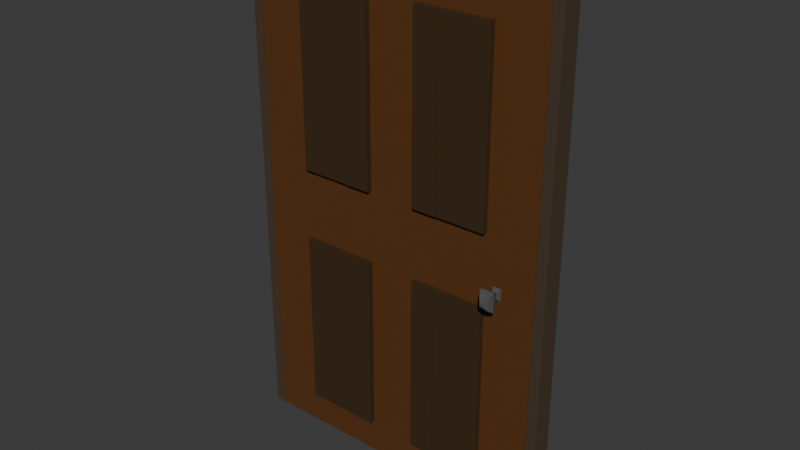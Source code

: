 # Source: SingleDoor.blend  (saved by Blender 4.4.30; exported with 4.5.12 LTS)
import bpy
from mathutils import Matrix  # noqa: F401  (used for matrix-valued properties, if any)

bpy.ops.wm.read_factory_settings(use_empty=True)
scene = bpy.context.scene
scene.name = 'Scene'

# ---- collections
col_singledoor = bpy.data.collections.new('SingleDoor'); scene.collection.children.link(col_singledoor)

# ---- materials (node trees are filled in below, after node groups)
mat_material_001 = bpy.data.materials.new('Material.001')
mat_material_002 = bpy.data.materials.new('Material.002')
mat_material_003 = bpy.data.materials.new('Material.003')
mat_material_004 = bpy.data.materials.new('Material.004')

# ---- material node trees
mat_material_001.use_nodes = True; mat_material_001.node_tree.nodes.clear()
_N = mat_material_001.node_tree.nodes; _L = mat_material_001.node_tree.links
n0 = _N.new('ShaderNodeBsdfPrincipled'); n0.name = 'Principled BSDF'; n0.location = (10, 300)
n0.inputs[0].default_value = (0.1108, 0.04096, 0.009589, 1.0)
n1 = _N.new('ShaderNodeOutputMaterial'); n1.name = 'Material Output'; n1.location = (300, 300)
_L.new(n0.outputs[0], n1.inputs[0])
n1.is_active_output = True
mat_material_002.use_nodes = True; mat_material_002.node_tree.nodes.clear()
_N = mat_material_002.node_tree.nodes; _L = mat_material_002.node_tree.links
n0 = _N.new('ShaderNodeBsdfPrincipled'); n0.name = 'Principled BSDF'; n0.location = (10, 300)
n0.inputs[0].default_value = (0.04938, 0.02796, 0.01107, 1.0)
n1 = _N.new('ShaderNodeOutputMaterial'); n1.name = 'Material Output'; n1.location = (300, 300)
_L.new(n0.outputs[0], n1.inputs[0])
n1.is_active_output = True
mat_material_003.use_nodes = True; mat_material_003.node_tree.nodes.clear()
_N = mat_material_003.node_tree.nodes; _L = mat_material_003.node_tree.links
n0 = _N.new('ShaderNodeBsdfPrincipled'); n0.name = 'Principled BSDF'; n0.location = (10, 300)
n0.inputs[0].default_value = (0.08172, 0.08172, 0.08172, 1.0)
n1 = _N.new('ShaderNodeOutputMaterial'); n1.name = 'Material Output'; n1.location = (300, 300)
_L.new(n0.outputs[0], n1.inputs[0])
n1.is_active_output = True
mat_material_004.use_nodes = True; mat_material_004.node_tree.nodes.clear()
_N = mat_material_004.node_tree.nodes; _L = mat_material_004.node_tree.links
n0 = _N.new('ShaderNodeBsdfPrincipled'); n0.name = 'Principled BSDF'; n0.location = (10, 300)
n0.inputs[0].default_value = (0.07141, 0.04852, 0.0295, 1.0)
n1 = _N.new('ShaderNodeOutputMaterial'); n1.name = 'Material Output'; n1.location = (300, 300)
_L.new(n0.outputs[0], n1.inputs[0])
n1.is_active_output = True

# ---- world
world_world = bpy.data.worlds.new('World'); scene.world = world_world
world_world.use_nodes = True; world_world.node_tree.nodes.clear()
_N = world_world.node_tree.nodes; _L = world_world.node_tree.links
n0 = _N.new('ShaderNodeOutputWorld'); n0.name = 'World Output'; n0.location = (300, 300)
n1 = _N.new('ShaderNodeBackground'); n1.name = 'Background'; n1.location = (10, 300)
n1.inputs[0].default_value = (0.05088, 0.05088, 0.05088, 1.0)
_L.new(n1.outputs[0], n0.inputs[0])
n0.is_active_output = True
world_world.color = (0.05088, 0.05088, 0.05088)
world_world.sun_shadow_jitter_overblur = 0.0

# ---- meshes
me_cube_001 = bpy.data.meshes.new('Cube.001')
me_cube_001.from_pydata([(-1.0, -1.0, -1.0), (-1.0, -1.0, 1.0), (-1.0, 1.0, -1.0), (-1.0, 1.0, 1.0), (1.0, -1.0, -1.0), (1.0, -1.0, 1.0), (1.0, 1.0, -1.0), (1.0, 1.0, 1.0), (0.8387, 1.0, -1.0), (0.672, 1.0, -1.0), (0.5054, 1.0, -1.0), (0.3387, 1.0, -1.0), (0.172, 1.0, -1.0), (0.005376, 1.0, -1.0), (-0.1613, 1.0, -1.0), (-0.328, 1.0, -1.0), (-0.4946, 1.0, -1.0), (-0.6613, 1.0, -1.0), (-0.828, 1.0, -1.0), (-0.828, 1.0, 1.0), (-0.6613, 1.0, 1.0), (-0.4946, 1.0, 1.0), (-0.328, 1.0, 1.0), (-0.1613, 1.0, 1.0), (0.005376, 1.0, 1.0), (0.172, 1.0, 1.0), (0.3387, 1.0, 1.0), (0.5054, 1.0, 1.0), (0.672, 1.0, 1.0), (0.8387, 1.0, 1.0), (-0.828, -1.0, -1.0), (-0.6613, -1.0, -1.0), (-0.4946, -1.0, -1.0), (-0.328, -1.0, -1.0), (-0.1613, -1.0, -1.0), (0.005376, -1.0, -1.0), (0.172, -1.0, -1.0), (0.3387, -1.0, -1.0), (0.5054, -1.0, -1.0), (0.672, -1.0, -1.0), (0.8387, -1.0, -1.0), (0.8387, -1.0, 1.0), (0.672, -1.0, 1.0), (0.5054, -1.0, 1.0), (0.3387, -1.0, 1.0), (0.172, -1.0, 1.0), (0.005376, -1.0, 1.0), (-0.1613, -1.0, 1.0), (-0.328, -1.0, 1.0), (-0.4946, -1.0, 1.0), (-0.6613, -1.0, 1.0), (-0.828, -1.0, 1.0), (-1.0, -1.0, -0.8605), (-1.0, -1.0, -0.7176), (-1.0, -1.0, -0.5748), (-1.0, -1.0, -0.4319), (-1.0, -1.0, -0.289), (-1.0, -1.0, -0.1462), (-1.0, -1.0, -0.003322), (-1.0, -1.0, 0.1395), (-1.0, -1.0, 0.2824), (-1.0, -1.0, 0.4252), (-1.0, -1.0, 0.5681), (-1.0, -1.0, 0.711), (-1.0, -1.0, 0.8538), (-1.0, 1.0, 0.8538), (-1.0, 1.0, 0.711), (-1.0, 1.0, 0.5681), (-1.0, 1.0, 0.4252), (-1.0, 1.0, 0.2824), (-1.0, 1.0, 0.1395), (-1.0, 1.0, -0.003322), (-1.0, 1.0, -0.1462), (-1.0, 1.0, -0.289), (-1.0, 1.0, -0.4319), (-1.0, 1.0, -0.5748), (-1.0, 1.0, -0.7176), (-1.0, 1.0, -0.8605), (1.0, 1.0, 0.8538), (1.0, 1.0, 0.711), (1.0, 1.0, 0.5681), (1.0, 1.0, 0.4252), (1.0, 1.0, 0.2824), (1.0, 1.0, 0.1395), (1.0, 1.0, -0.003322), (1.0, 1.0, -0.1462), (1.0, 1.0, -0.289), (1.0, 1.0, -0.4319), (1.0, 1.0, -0.5748), (1.0, 1.0, -0.7176), (1.0, 1.0, -0.8605), (1.0, -1.0, 0.8538), (1.0, -1.0, 0.711), (1.0, -1.0, 0.5681), (1.0, -1.0, 0.4252), (1.0, -1.0, 0.2824), (1.0, -1.0, 0.1395), (1.0, -1.0, -0.003322), (1.0, -1.0, -0.1462), (1.0, -1.0, -0.289), (1.0, -1.0, -0.4319), (1.0, -1.0, -0.5748), (1.0, -1.0, -0.7176), (1.0, -1.0, -0.8605), (0.8387, -1.0, 0.8538), (0.8387, -1.0, 0.711), (0.8387, -1.0, 0.5681), (0.8387, -1.0, 0.4252), (0.8387, -1.0, 0.2824), (0.8387, -1.0, 0.1395), (0.8387, -1.0, -0.003322), (0.8387, -1.0, -0.1462), (0.8387, -1.0, -0.289), (0.8387, -1.0, -0.4319), (0.8387, -1.0, -0.5748), (0.8387, -1.0, -0.7176), (0.8387, -1.0, -0.8605), (0.672, -1.0, 0.8538), (0.672, -1.0, 0.711), (0.672, -1.0, 0.5681), (0.672, -1.0, 0.4252), (0.672, -1.0, 0.2824), (0.672, -1.0, 0.1395), (0.672, -1.0, -0.003322), (0.672, -1.0, -0.1462), (0.672, -1.0, -0.289), (0.672, -1.0, -0.4319), (0.672, -1.0, -0.5748), (0.672, -1.0, -0.7176), (0.672, -1.0, -0.8605), (0.5054, -1.0, 0.8538), (0.7832, 1.0, -0.4319), (0.7276, 1.0, -0.4319), (0.7832, 1.0, -0.5748), (0.7276, 1.0, -0.5748), (0.5054, -1.0, 0.1395), (0.5054, -1.0, -0.003322), (0.5054, -1.0, -0.1462), (0.7832, 1.0, -0.7176), (0.7276, 1.0, -0.7176), (0.7832, 1.0, -0.8605), (0.7276, 1.0, -0.8605), (0.5054, -1.0, -0.8605), (0.3387, -1.0, 0.8538), (0.3387, -1.0, 0.711), (0.3387, -1.0, 0.5681), (0.3387, -1.0, 0.4252), (0.3387, -1.0, 0.2824), (0.3387, -1.0, 0.1395), (0.3387, -1.0, -0.003322), (0.3387, -1.0, -0.1462), (0.3387, -1.0, -0.289), (0.3387, -1.0, -0.4319), (0.3387, -1.0, -0.5748), (0.3387, -1.0, -0.7176), (0.3387, -1.0, -0.8605), (0.172, -1.0, 0.8538), (0.172, -1.0, 0.711), (0.172, -1.0, 0.5681), (0.172, -1.0, 0.4252), (0.172, -1.0, 0.2824), (0.172, -1.0, 0.1395), (0.172, -1.0, -0.003322), (0.172, -1.0, -0.1462), (0.172, -1.0, -0.289), (0.172, -1.0, -0.4319), (0.172, -1.0, -0.5748), (0.172, -1.0, -0.7176), (0.172, -1.0, -0.8605), (0.005376, -1.0, 0.8538), (0.005376, -1.0, 0.711), (0.005376, -1.0, 0.5681), (0.005376, -1.0, 0.4252), (0.005376, -1.0, 0.2824), (0.005376, -1.0, 0.1395), (0.005376, -1.0, -0.003322), (0.005376, -1.0, -0.1462), (0.005376, -1.0, -0.289), (0.005376, -1.0, -0.4319), (0.005376, -1.0, -0.5748), (0.005376, -1.0, -0.7176), (0.005376, -1.0, -0.8605), (-0.1613, -1.0, 0.8538), (-0.1613, -1.0, 0.711), (-0.1613, -1.0, 0.5681), (-0.1613, -1.0, 0.4252), (-0.1613, -1.0, 0.2824), (-0.1613, -1.0, 0.1395), (-0.1613, -1.0, -0.003322), (-0.1613, -1.0, -0.1462), (-0.1613, -1.0, -0.289), (-0.1613, -1.0, -0.4319), (-0.1613, -1.0, -0.5748), (-0.1613, -1.0, -0.7176), (-0.1613, -1.0, -0.8605), (-0.328, -1.0, 0.8538), (-0.328, -1.0, 0.711), (-0.328, -1.0, 0.5681), (-0.328, -1.0, 0.4252), (-0.328, -1.0, 0.2824), (-0.328, -1.0, 0.1395), (-0.328, -1.0, -0.003322), (-0.328, -1.0, -0.1462), (-0.328, -1.0, -0.289), (-0.328, -1.0, -0.4319), (-0.328, -1.0, -0.5748), (-0.328, -1.0, -0.7176), (-0.328, -1.0, -0.8605), (-0.4946, -1.0, 0.8538), (0.7276, -1.0, 1.0), (0.7832, -1.0, 1.0), (0.7832, -1.0, -1.0), (0.7276, -1.0, -1.0), (-0.4946, -1.0, 0.1395), (-0.4946, -1.0, -0.003322), (-0.4946, -1.0, -0.1462), (0.7832, 1.0, 1.0), (0.7276, 1.0, 1.0), (0.7276, 1.0, -1.0), (0.7832, 1.0, -1.0), (-0.4946, -1.0, -0.8605), (-0.6613, -1.0, 0.8538), (-0.6613, -1.0, 0.711), (-0.6613, -1.0, 0.5681), (-0.6613, -1.0, 0.4252), (-0.6613, -1.0, 0.2824), (-0.6613, -1.0, 0.1395), (-0.6613, -1.0, -0.003322), (-0.6613, -1.0, -0.1462), (-0.6613, -1.0, -0.289), (-0.6613, -1.0, -0.4319), (-0.6613, -1.0, -0.5748), (-0.6613, -1.0, -0.7176), (-0.6613, -1.0, -0.8605), (-0.828, -1.0, 0.8538), (-0.828, -1.0, 0.711), (-0.828, -1.0, 0.5681), (-0.828, -1.0, 0.4252), (-0.828, -1.0, 0.2824), (-0.828, -1.0, 0.1395), (-0.828, -1.0, -0.003322), (-0.828, -1.0, -0.1462), (-0.828, -1.0, -0.289), (-0.828, -1.0, -0.4319), (-0.828, -1.0, -0.5748), (-0.828, -1.0, -0.7176), (-0.828, -1.0, -0.8605), (-0.828, 1.0, 0.8538), (-0.828, 1.0, 0.711), (-0.828, 1.0, 0.5681), (-0.828, 1.0, 0.4252), (-0.828, 1.0, 0.2824), (-0.828, 1.0, 0.1395), (-0.828, 1.0, -0.003322), (-0.828, 1.0, -0.1462), (-0.828, 1.0, -0.289), (-0.828, 1.0, -0.4319), (-0.828, 1.0, -0.5748), (-0.828, 1.0, -0.7176), (-0.828, 1.0, -0.8605), (-0.6613, 1.0, 0.8538), (-0.6613, 1.0, 0.711), (-0.6613, 1.0, 0.5681), (-0.6613, 1.0, 0.4252), (-0.6613, 1.0, 0.2824), (-0.6613, 1.0, 0.1395), (-0.6613, 1.0, -0.003322), (-0.6613, 1.0, -0.1462), (-0.6613, 1.0, -0.289), (-0.6613, 1.0, -0.4319), (-0.6613, 1.0, -0.5748), (-0.6613, 1.0, -0.7176), (-0.6613, 1.0, -0.8605), (-0.4946, 1.0, 0.8538), (0.7679, -1.457, -0.08548), (0.7899, -1.914, -0.1043), (0.7998, -2.37, -0.1128), (0.7878, -2.827, -0.1026), (-0.4946, 1.0, 0.1395), (-0.4946, 1.0, -0.003322), (-0.4946, 1.0, -0.1462), (0.7229, -2.827, -0.1026), (0.711, -2.37, -0.1128), (0.7209, -1.914, -0.1043), (0.7429, -1.457, -0.08548), (-0.4946, 1.0, -0.8605), (-0.328, 1.0, 0.8538), (-0.328, 1.0, 0.711), (-0.328, 1.0, 0.5681), (-0.328, 1.0, 0.4252), (-0.328, 1.0, 0.2824), (-0.328, 1.0, 0.1395), (-0.328, 1.0, -0.003322), (-0.328, 1.0, -0.1462), (-0.328, 1.0, -0.289), (-0.328, 1.0, -0.4319), (-0.328, 1.0, -0.5748), (-0.328, 1.0, -0.7176), (-0.328, 1.0, -0.8605), (-0.1613, 1.0, 0.8538), (-0.1613, 1.0, 0.711), (-0.1613, 1.0, 0.5681), (-0.1613, 1.0, 0.4252), (-0.1613, 1.0, 0.2824), (-0.1613, 1.0, 0.1395), (-0.1613, 1.0, -0.003322), (-0.1613, 1.0, -0.1462), (-0.1613, 1.0, -0.289), (-0.1613, 1.0, -0.4319), (-0.1613, 1.0, -0.5748), (-0.1613, 1.0, -0.7176), (-0.1613, 1.0, -0.8605), (0.005376, 1.0, 0.8538), (0.005376, 1.0, 0.711), (0.005376, 1.0, 0.5681), (0.005376, 1.0, 0.4252), (0.005376, 1.0, 0.2824), (0.005376, 1.0, 0.1395), (0.005376, 1.0, -0.003322), (0.005376, 1.0, -0.1462), (0.005376, 1.0, -0.289), (0.005376, 1.0, -0.4319), (0.005376, 1.0, -0.5748), (0.005376, 1.0, -0.7176), (0.005376, 1.0, -0.8605), (0.172, 1.0, 0.8538), (0.172, 1.0, 0.711), (0.172, 1.0, 0.5681), (0.172, 1.0, 0.4252), (0.172, 1.0, 0.2824), (0.172, 1.0, 0.1395), (0.172, 1.0, -0.003322), (0.172, 1.0, -0.1462), (0.172, 1.0, -0.289), (0.172, 1.0, -0.4319), (0.172, 1.0, -0.5748), (0.172, 1.0, -0.7176), (0.172, 1.0, -0.8605), (0.3387, 1.0, 0.8538), (0.7679, -1.457, -0.06402), (0.7899, -1.914, -0.04519), (0.7998, -2.37, -0.03669), (0.7878, -2.827, -0.04695), (0.3387, 1.0, 0.1395), (0.3387, 1.0, -0.003322), (0.3387, 1.0, -0.1462), (0.7229, -2.827, -0.04695), (0.711, -2.37, -0.03669), (0.7209, -1.914, -0.04519), (0.7429, -1.457, -0.06402), (0.3387, 1.0, -0.8605), (0.5054, 1.0, 0.8538), (0.5054, 1.0, 0.711), (0.5054, 1.0, 0.5681), (0.5054, 1.0, 0.4252), (0.5054, 1.0, 0.2824), (0.5054, 1.0, 0.1395), (0.5054, 1.0, -0.003322), (0.5054, 1.0, -0.1462), (0.5054, 1.0, -0.289), (0.5054, 1.0, -0.4319), (0.5054, 1.0, -0.5748), (0.5054, 1.0, -0.7176), (0.5054, 1.0, -0.8605), (0.672, 1.0, 0.8538), (0.672, 1.0, 0.711), (0.672, 1.0, 0.5681), (0.672, 1.0, 0.4252), (0.672, 1.0, 0.2824), (0.672, 1.0, 0.1395), (0.672, 1.0, -0.003322), (0.672, 1.0, -0.1462), (0.672, 1.0, -0.289), (0.672, 1.0, -0.4319), (0.672, 1.0, -0.5748), (0.672, 1.0, -0.7176), (0.672, 1.0, -0.8605), (0.8387, 1.0, 0.8538), (0.8387, 1.0, 0.711), (0.8387, 1.0, 0.5681), (0.8387, 1.0, 0.4252), (0.8387, 1.0, 0.2824), (0.8387, 1.0, 0.1395), (0.8387, 1.0, -0.003322), (0.8387, 1.0, -0.1462), (0.8387, 1.0, -0.289), (0.8387, 1.0, -0.4319), (0.8387, 1.0, -0.5748), (0.8387, 1.0, -0.7176), (0.8387, 1.0, -0.8605), (0.672, -1.49, 0.8538), (0.672, -1.49, 0.711), (0.672, -1.49, 0.5681), (0.672, -1.49, 0.4252), (0.672, -1.49, 0.2824), (0.672, -1.49, 0.1395), (0.672, -1.49, -0.1462), (0.672, -1.49, -0.289), (0.672, -1.49, -0.4319), (0.672, -1.49, -0.5748), (0.672, -1.49, -0.7176), (0.672, -1.49, -0.8605), (0.5054, -1.49, 0.8538), (0.5054, -1.49, 0.711), (0.5054, -1.49, 0.5681), (0.5054, -1.49, 0.4252), (0.5054, -1.49, 0.2824), (0.5054, -1.49, 0.1395), (0.5054, -1.49, -0.1462), (0.5054, -1.49, -0.289), (0.5054, -1.49, -0.4319), (0.5054, -1.49, -0.5748), (0.5054, -1.49, -0.7176), (0.5054, -1.49, -0.8605), (0.3387, -1.49, 0.8538), (0.3387, -1.49, 0.711), (0.3387, -1.49, 0.5681), (0.3387, -1.49, 0.4252), (0.3387, -1.49, 0.2824), (0.3387, -1.49, 0.1395), (0.3387, -1.49, -0.1462), (0.3387, -1.49, -0.289), (0.3387, -1.49, -0.4319), (0.3387, -1.49, -0.5748), (0.3387, -1.49, -0.7176), (0.3387, -1.49, -0.8605), (-0.328, -1.49, 0.8538), (-0.328, -1.49, 0.711), (-0.328, -1.49, 0.5681), (-0.328, -1.49, 0.4252), (-0.328, -1.49, 0.2824), (-0.328, -1.49, 0.1395), (-0.328, -1.49, -0.1462), (-0.328, -1.49, -0.289), (-0.328, -1.49, -0.4319), (-0.328, -1.49, -0.5748), (-0.328, -1.49, -0.7176), (-0.328, -1.49, -0.8605), (-0.4946, -1.49, 0.8538), (-0.4946, -1.49, 0.711), (-0.4946, -1.49, 0.5681), (-0.4946, -1.49, 0.4252), (-0.4946, -1.49, 0.2824), (-0.4946, -1.49, 0.1395), (-0.4946, -1.49, -0.1462), (-0.4946, -1.49, -0.289), (-0.4946, -1.49, -0.4319), (-0.4946, -1.49, -0.5748), (-0.4946, -1.49, -0.7176), (-0.4946, -1.49, -0.8605), (-0.6613, -1.49, 0.8538), (-0.6613, -1.49, 0.711), (-0.6613, -1.49, 0.5681), (-0.6613, -1.49, 0.4252), (-0.6613, -1.49, 0.2824), (-0.6613, -1.49, 0.1395), (-0.6613, -1.49, -0.1462), (-0.6613, -1.49, -0.289), (-0.6613, -1.49, -0.4319), (-0.6613, -1.49, -0.5748), (-0.6613, -1.49, -0.7176), (-0.6613, -1.49, -0.8605), (0.7276, 1.0, -0.289), (0.7832, 1.0, -0.289), (0.7276, 1.0, -0.1462), (0.7832, 1.0, -0.1462), (0.7276, 1.0, -0.003322), (0.7832, 1.0, -0.003322), (0.7276, 1.0, 0.1395), (0.7832, 1.0, 0.1395), (0.7276, 1.0, 0.2824), (0.7832, 1.0, 0.2824), (0.7276, 1.0, 0.4252), (0.7832, 1.0, 0.4252), (0.7276, 1.0, 0.5681), (0.7832, 1.0, 0.5681), (0.7276, 1.0, 0.711), (0.7832, 1.0, 0.711), (0.7276, 1.0, 0.8538), (0.7832, 1.0, 0.8538), (0.7832, -1.0, -0.8605), (0.7276, -1.0, -0.8605), (0.7832, -1.0, -0.7176), (0.7276, -1.0, -0.7176), (0.7832, -1.0, -0.5748), (0.7276, -1.0, -0.5748), (0.7832, -1.0, -0.4319), (0.7276, -1.0, -0.4319), (0.7832, -1.0, -0.289), (0.7276, -1.0, -0.289), (0.7832, -1.0, -0.1462), (0.7276, -1.0, -0.1462), (0.7832, -1.0, -0.003322), (0.7276, -1.0, -0.003322), (0.7832, -1.0, 0.1395), (0.7276, -1.0, 0.1395), (0.7832, -1.0, 0.2824), (0.7276, -1.0, 0.2824), (0.7832, -1.0, 0.4252), (0.7276, -1.0, 0.4252), (0.7832, -1.0, 0.5681), (0.7276, -1.0, 0.5681), (0.7832, -1.0, 0.711), (0.7276, -1.0, 0.711), (0.7832, -1.0, 0.8538), (0.7276, -1.0, 0.8538), (-1.0, -1.0, -0.09856), (-1.0, -1.0, -0.05094), (-1.0, 1.0, -0.05094), (-1.0, 1.0, -0.09856), (1.0, 1.0, -0.05094), (1.0, 1.0, -0.09856), (1.0, -1.0, -0.05094), (1.0, -1.0, -0.09856), (0.8387, -1.0, -0.05094), (0.8387, -1.0, -0.09856), (0.672, -1.0, -0.05094), (0.672, -1.0, -0.09856), (0.5054, -1.0, -0.05094), (0.5054, -1.0, -0.09856), (0.3387, -1.0, -0.05094), (0.3387, -1.0, -0.09856), (0.172, -1.0, -0.05094), (0.172, -1.0, -0.09856), (0.005376, -1.0, -0.05094), (0.005376, -1.0, -0.09856), (-0.1613, -1.0, -0.05094), (-0.1613, -1.0, -0.09856), (-0.328, -1.0, -0.05094), (-0.328, -1.0, -0.09856), (-0.4946, -1.0, -0.05094), (-0.4946, -1.0, -0.09856), (-0.6613, -1.0, -0.05094), (-0.6613, -1.0, -0.09856), (-0.828, -1.0, -0.05094), (-0.828, -1.0, -0.09856), (-0.828, 1.0, -0.05094), (-0.828, 1.0, -0.09856), (-0.6613, 1.0, -0.05094), (-0.6613, 1.0, -0.09856), (-0.4946, 1.0, -0.05094), (-0.4946, 1.0, -0.09856), (-0.328, 1.0, -0.05094), (-0.328, 1.0, -0.09856), (-0.1613, 1.0, -0.05094), (-0.1613, 1.0, -0.09856), (0.005376, 1.0, -0.05094), (0.005376, 1.0, -0.09856), (0.172, 1.0, -0.05094), (0.172, 1.0, -0.09856), (0.3387, 1.0, -0.05094), (0.3387, 1.0, -0.09856), (0.5054, 1.0, -0.05094), (0.5054, 1.0, -0.09856), (0.672, 1.0, -0.05094), (0.672, 1.0, -0.09856), (0.8387, 1.0, -0.05094), (0.8387, 1.0, -0.09856), (0.7832, -1.0, -0.05094), (0.7832, -1.0, -0.09856), (0.7276, -1.0, -0.05094), (0.7276, -1.0, -0.09856), (0.7276, 1.0, -0.05094), (0.7276, 1.0, -0.09856), (0.7832, 1.0, -0.05094), (0.7832, 1.0, -0.09856), (0.7631, -3.284, -0.0681), (0.7631, -3.284, -0.0814), (0.7476, -3.284, -0.0681), (0.7476, -3.284, -0.0814), (0.7488, 3.323, -0.06915), (0.7488, 3.323, -0.08035), (0.7619, 3.323, -0.06915), (0.7619, 3.323, -0.08035), (-0.6613, 1.612, 0.8538), (-0.6613, 1.612, 0.711), (-0.6613, 1.612, 0.5681), (-0.6613, 1.612, 0.4252), (-0.6613, 1.612, 0.2824), (-0.6613, 1.612, 0.1395), (-0.6613, 1.612, -0.1462), (-0.6613, 1.612, -0.289), (-0.6613, 1.612, -0.4319), (-0.6613, 1.612, -0.5748), (-0.6613, 1.612, -0.7176), (-0.6613, 1.612, -0.8605), (-0.4946, 1.612, 0.8538), (-0.4946, 1.612, 0.711), (-0.4946, 1.612, 0.5681), (-0.4946, 1.612, 0.4252), (-0.4946, 1.612, 0.2824), (-0.4946, 1.612, 0.1395), (-0.4946, 1.612, -0.1462), (-0.4946, 1.612, -0.289), (-0.4946, 1.612, -0.4319), (-0.4946, 1.612, -0.5748), (-0.4946, 1.612, -0.7176), (-0.4946, 1.612, -0.8605), (-0.328, 1.612, 0.8538), (-0.328, 1.612, 0.711), (-0.328, 1.612, 0.5681), (-0.328, 1.612, 0.4252), (-0.328, 1.612, 0.2824), (-0.328, 1.612, 0.1395), (-0.328, 1.612, -0.1462), (-0.328, 1.612, -0.289), (-0.328, 1.612, -0.4319), (-0.328, 1.612, -0.5748), (-0.328, 1.612, -0.7176), (-0.328, 1.612, -0.8605), (0.172, 1.612, 0.8538), (0.172, 1.612, 0.711), (0.172, 1.612, 0.5681), (0.172, 1.612, 0.4252), (0.172, 1.612, 0.2824), (0.172, 1.612, 0.1395), (0.172, 1.612, -0.1462), (0.172, 1.612, -0.289), (0.172, 1.612, -0.4319), (0.172, 1.612, -0.5748), (0.172, 1.612, -0.7176), (0.172, 1.612, -0.8605), (0.3387, 1.612, 0.8538), (0.3387, 1.612, 0.711), (0.3387, 1.612, 0.5681), (0.3387, 1.612, 0.4252), (0.3387, 1.612, 0.2824), (0.3387, 1.612, 0.1395), (0.3387, 1.612, -0.1462), (0.3387, 1.612, -0.289), (0.3387, 1.612, -0.4319), (0.3387, 1.612, -0.5748), (0.3387, 1.612, -0.7176), (0.3387, 1.612, -0.8605), (0.5054, 1.612, 0.8538), (0.5054, 1.612, 0.711), (0.5054, 1.612, 0.5681), (0.5054, 1.612, 0.4252), (0.5054, 1.612, 0.2824), (0.5054, 1.612, 0.1395), (0.5054, 1.612, -0.1462), (0.5054, 1.612, -0.289), (0.5054, 1.612, -0.4319), (0.5054, 1.612, -0.5748), (0.5054, 1.612, -0.7176), (0.5054, 1.612, -0.8605), (0.7415, 1.465, -0.08664), (0.7207, 1.929, -0.1044), (0.7129, 2.4, -0.1111), (0.7199, 2.852, -0.1051), (0.7908, 2.852, -0.1051), (0.7978, 2.4, -0.1111), (0.79, 1.929, -0.1044), (0.7692, 1.465, -0.08664), (0.7692, 1.465, -0.06286), (0.79, 1.929, -0.04507), (0.7978, 2.4, -0.03838), (0.7908, 2.852, -0.04438), (0.7199, 2.852, -0.04438), (0.7129, 2.4, -0.03838), (0.7207, 1.929, -0.04507), (0.7415, 1.465, -0.06286), (0.3387, -1.544, 0.8538), (0.3387, -1.544, 0.711), (0.3387, -1.544, 0.5681), (0.3387, -1.544, 0.4252), (0.3387, -1.544, 0.2824), (0.3387, -1.544, 0.1395), (0.3387, -1.544, -0.1462), (0.3387, -1.544, -0.289), (0.3387, -1.544, -0.4319), (0.3387, -1.544, -0.5748), (0.3387, -1.544, -0.7176), (0.3387, -1.544, -0.8605), (0.172, -1.544, 0.8538), (0.172, -1.544, 0.711), (0.172, -1.544, 0.5681), (0.172, -1.544, 0.4252), (0.172, -1.544, 0.2824), (0.172, -1.544, 0.1395), (0.172, -1.544, -0.1462), (0.172, -1.544, -0.289), (0.172, -1.544, -0.4319), (0.172, -1.544, -0.5748), (0.172, -1.544, -0.7176), (0.172, -1.544, -0.8605), (-0.1613, -1.544, 0.8538), (-0.1613, -1.544, 0.711), (-0.1613, -1.544, 0.5681), (-0.1613, -1.544, 0.4252), (-0.1613, -1.544, 0.2824), (-0.1613, -1.544, 0.1395), (-0.1613, -1.544, -0.1462), (-0.1613, -1.544, -0.289), (-0.1613, -1.544, -0.4319), (-0.1613, -1.544, -0.5748), (-0.1613, -1.544, -0.7176), (-0.1613, -1.544, -0.8605), (-0.328, -1.544, 0.8538), (-0.328, -1.544, 0.711), (-0.328, -1.544, 0.5681), (-0.328, -1.544, 0.4252), (-0.328, -1.544, 0.2824), (-0.328, -1.544, 0.1395), (-0.328, -1.544, -0.1462), (-0.328, -1.544, -0.289), (-0.328, -1.544, -0.4319), (-0.328, -1.544, -0.5748), (-0.328, -1.544, -0.7176), (-0.328, -1.544, -0.8605), (-0.328, 1.476, 0.8538), (-0.328, 1.476, 0.711), (-0.328, 1.476, 0.5681), (-0.328, 1.476, 0.4252), (-0.328, 1.476, 0.2824), (-0.328, 1.476, 0.1395), (-0.328, 1.476, -0.1462), (-0.328, 1.476, -0.289), (-0.328, 1.476, -0.4319), (-0.328, 1.476, -0.5748), (-0.328, 1.476, -0.7176), (-0.328, 1.476, -0.8605), (-0.1613, 1.476, 0.8538), (-0.1613, 1.476, 0.711), (-0.1613, 1.476, 0.5681), (-0.1613, 1.476, 0.4252), (-0.1613, 1.476, 0.2824), (-0.1613, 1.476, 0.1395), (-0.1613, 1.476, -0.1462), (-0.1613, 1.476, -0.289), (-0.1613, 1.476, -0.4319), (-0.1613, 1.476, -0.5748), (-0.1613, 1.476, -0.7176), (-0.1613, 1.476, -0.8605), (0.5054, 1.476, 0.8538), (0.5054, 1.476, 0.711), (0.5054, 1.476, 0.5681), (0.5054, 1.476, 0.4252), (0.5054, 1.476, 0.2824), (0.5054, 1.476, 0.1395), (0.5054, 1.476, -0.1462), (0.5054, 1.476, -0.289), (0.5054, 1.476, -0.4319), (0.5054, 1.476, -0.5748), (0.5054, 1.476, -0.7176), (0.5054, 1.476, -0.8605), (0.672, 1.476, 0.8538), (0.672, 1.476, 0.711), (0.672, 1.476, 0.5681), (0.672, 1.476, 0.4252), (0.672, 1.476, 0.2824), (0.672, 1.476, 0.1395), (0.672, 1.476, -0.1462), (0.672, 1.476, -0.289), (0.672, 1.476, -0.4319), (0.672, 1.476, -0.5748), (0.672, 1.476, -0.7176), (0.672, 1.476, -0.8605)], [], [(64, 1, 3, 65), (377, 29, 7, 78), (78, 7, 5, 91), (234, 51, 1, 64), (8, 6, 4, 40), (19, 3, 1, 51), (7, 29, 41, 5), (217, 28, 42, 209), (28, 27, 43, 42), (27, 26, 44, 43), (26, 25, 45, 44), (25, 24, 46, 45), (24, 23, 47, 46), (23, 22, 48, 47), (22, 21, 49, 48), (21, 20, 50, 49), (20, 19, 51, 50), (2, 18, 30, 0), (18, 17, 31, 30), (17, 16, 32, 31), (16, 15, 33, 32), (15, 14, 34, 33), (14, 13, 35, 34), (13, 12, 36, 35), (12, 11, 37, 36), (11, 10, 38, 37), (10, 9, 39, 38), (219, 8, 40, 211), (91, 5, 41, 104), (505, 209, 42, 117), (117, 42, 43, 130), (130, 43, 44, 143), (143, 44, 45, 156), (156, 45, 46, 169), (169, 46, 47, 182), (182, 47, 48, 195), (195, 48, 49, 208), (208, 49, 50, 221), (221, 50, 51, 234), (65, 3, 19, 247), (247, 19, 20, 260), (260, 20, 21, 273), (273, 21, 22, 286), (286, 22, 23, 299), (299, 23, 24, 312), (312, 24, 25, 325), (325, 25, 26, 338), (338, 26, 27, 351), (351, 27, 28, 364), (479, 216, 29, 377), (219, 140, 389, 8), (140, 138, 388, 389), (138, 133, 387, 388), (133, 131, 386, 387), (131, 463, 385, 386), (463, 465, 384, 385), (564, 467, 383, 556), (467, 469, 382, 383), (469, 471, 381, 382), (471, 473, 380, 381), (473, 475, 379, 380), (475, 477, 378, 379), (477, 479, 377, 378), (10, 363, 376, 9), (351, 364, 746, 734), (294, 293, 716, 717), (361, 360, 742, 743), (311, 298, 721, 733), (306, 307, 729, 728), (552, 357, 370, 554), (357, 356, 369, 370), (373, 374, 755, 754), (360, 359, 741, 742), (372, 373, 754, 753), (286, 299, 722, 710), (359, 358, 740, 741), (11, 350, 363, 10), (297, 298, 609, 608), (298, 285, 597, 609), (271, 270, 583, 584), (338, 351, 634, 622), (296, 297, 608, 607), (550, 344, 357, 552), (344, 343, 356, 357), (260, 273, 586, 574), (270, 269, 582, 583), (295, 296, 607, 606), (269, 268, 581, 582), (294, 295, 606, 605), (12, 337, 350, 11), (268, 267, 580, 581), (293, 294, 605, 604), (356, 343, 627, 639), (278, 265, 579, 591), (265, 264, 578, 579), (548, 331, 344, 550), (331, 330, 343, 344), (290, 291, 603, 602), (264, 263, 577, 578), (289, 290, 602, 601), (345, 358, 640, 628), (267, 280, 592, 580), (13, 324, 337, 12), (324, 323, 336, 337), (323, 322, 335, 336), (322, 321, 334, 335), (321, 320, 333, 334), (320, 319, 332, 333), (546, 318, 331, 548), (318, 317, 330, 331), (317, 316, 329, 330), (316, 315, 328, 329), (315, 314, 327, 328), (314, 313, 326, 327), (313, 312, 325, 326), (14, 311, 324, 13), (311, 310, 323, 324), (310, 309, 322, 323), (309, 308, 321, 322), (308, 307, 320, 321), (307, 306, 319, 320), (544, 305, 318, 546), (305, 304, 317, 318), (304, 303, 316, 317), (303, 302, 315, 316), (302, 301, 314, 315), (301, 300, 313, 314), (300, 299, 312, 313), (15, 298, 311, 14), (371, 372, 753, 752), (291, 290, 714, 715), (303, 304, 727, 726), (290, 289, 713, 714), (302, 303, 726, 725), (542, 292, 305, 544), (292, 291, 304, 305), (369, 356, 739, 751), (289, 288, 712, 713), (356, 355, 738, 739), (301, 302, 725, 724), (368, 369, 751, 750), (16, 285, 298, 15), (263, 262, 576, 577), (288, 289, 601, 600), (262, 261, 575, 576), (287, 288, 600, 599), (261, 260, 574, 575), (540, 279, 292, 542), (279, 278, 291, 292), (286, 287, 599, 598), (363, 350, 633, 645), (337, 336, 620, 621), (362, 363, 645, 644), (285, 272, 585, 597), (17, 272, 285, 16), (325, 338, 622, 610), (336, 335, 619, 620), (361, 362, 644, 643), (273, 286, 598, 586), (335, 334, 618, 619), (538, 266, 279, 540), (266, 265, 278, 279), (360, 361, 643, 642), (334, 333, 617, 618), (359, 360, 642, 641), (333, 332, 616, 617), (358, 359, 641, 640), (18, 259, 272, 17), (259, 258, 271, 272), (258, 257, 270, 271), (257, 256, 269, 270), (256, 255, 268, 269), (255, 254, 267, 268), (536, 253, 266, 538), (253, 252, 265, 266), (252, 251, 264, 265), (251, 250, 263, 264), (250, 249, 262, 263), (249, 248, 261, 262), (248, 247, 260, 261), (2, 77, 259, 18), (77, 76, 258, 259), (76, 75, 257, 258), (75, 74, 256, 257), (74, 73, 255, 256), (73, 72, 254, 255), (508, 71, 253, 536), (71, 70, 252, 253), (70, 69, 251, 252), (69, 68, 250, 251), (68, 67, 249, 250), (67, 66, 248, 249), (66, 65, 247, 248), (31, 233, 246, 30), (233, 232, 245, 246), (232, 231, 244, 245), (231, 230, 243, 244), (230, 229, 242, 243), (229, 228, 241, 242), (532, 227, 240, 534), (227, 226, 239, 240), (226, 225, 238, 239), (225, 224, 237, 238), (224, 223, 236, 237), (223, 222, 235, 236), (222, 221, 234, 235), (32, 220, 233, 31), (202, 215, 444, 432), (197, 196, 427, 428), (222, 223, 452, 451), (118, 117, 390, 391), (124, 137, 408, 396), (530, 214, 227, 532), (214, 213, 226, 227), (143, 144, 415, 414), (196, 195, 426, 427), (221, 222, 451, 450), (220, 207, 437, 449), (142, 129, 401, 413), (33, 207, 220, 32), (208, 221, 450, 438), (130, 143, 414, 402), (226, 213, 443, 455), (148, 135, 407, 419), (215, 228, 456, 444), (528, 201, 214, 530), (201, 200, 213, 214), (137, 150, 420, 408), (129, 128, 400, 401), (154, 155, 425, 424), (207, 206, 436, 437), (232, 233, 461, 460), (34, 194, 207, 33), (199, 200, 703, 702), (146, 145, 664, 665), (186, 185, 689, 690), (158, 159, 677, 676), (198, 199, 702, 701), (526, 188, 201, 528), (188, 187, 200, 201), (145, 144, 663, 664), (185, 184, 688, 689), (157, 158, 676, 675), (197, 198, 701, 700), (144, 143, 662, 663), (35, 181, 194, 34), (181, 180, 193, 194), (180, 179, 192, 193), (179, 178, 191, 192), (178, 177, 190, 191), (177, 176, 189, 190), (524, 175, 188, 526), (175, 174, 187, 188), (174, 173, 186, 187), (173, 172, 185, 186), (172, 171, 184, 185), (171, 170, 183, 184), (170, 169, 182, 183), (36, 168, 181, 35), (168, 167, 180, 181), (167, 166, 179, 180), (166, 165, 178, 179), (165, 164, 177, 178), (164, 163, 176, 177), (522, 162, 175, 524), (162, 161, 174, 175), (161, 160, 173, 174), (160, 159, 172, 173), (159, 158, 171, 172), (158, 157, 170, 171), (157, 156, 169, 170), (37, 155, 168, 36), (184, 183, 687, 688), (156, 157, 675, 674), (196, 197, 700, 699), (207, 194, 697, 709), (183, 182, 686, 687), (520, 149, 162, 522), (149, 148, 161, 162), (195, 196, 699, 698), (168, 155, 673, 685), (182, 195, 698, 686), (155, 154, 672, 673), (167, 168, 685, 684), (38, 142, 155, 37), (128, 127, 399, 400), (153, 154, 424, 423), (206, 205, 435, 436), (231, 232, 460, 459), (127, 126, 398, 399), (518, 136, 149, 520), (136, 135, 148, 149), (233, 220, 449, 461), (152, 153, 423, 422), (205, 204, 434, 435), (155, 142, 413, 425), (230, 231, 459, 458), (39, 129, 142, 38), (126, 125, 397, 398), (151, 152, 422, 421), (195, 208, 438, 426), (204, 203, 433, 434), (229, 230, 458, 457), (516, 123, 136, 518), (123, 122, 135, 136), (125, 124, 396, 397), (117, 130, 402, 390), (150, 151, 421, 420), (203, 202, 432, 433), (228, 229, 457, 456), (212, 481, 129, 39), (481, 483, 128, 129), (483, 485, 127, 128), (485, 487, 126, 127), (487, 489, 125, 126), (489, 491, 124, 125), (560, 493, 123, 516), (493, 495, 122, 123), (495, 497, 121, 122), (497, 499, 120, 121), (499, 501, 119, 120), (501, 503, 118, 119), (503, 505, 117, 118), (4, 103, 116, 40), (103, 102, 115, 116), (102, 101, 114, 115), (101, 100, 113, 114), (100, 99, 112, 113), (99, 98, 111, 112), (512, 97, 110, 514), (97, 96, 109, 110), (96, 95, 108, 109), (95, 94, 107, 108), (94, 93, 106, 107), (93, 92, 105, 106), (92, 91, 104, 105), (30, 246, 52, 0), (246, 245, 53, 52), (245, 244, 54, 53), (244, 243, 55, 54), (243, 242, 56, 55), (242, 241, 57, 56), (534, 240, 58, 507), (240, 239, 59, 58), (239, 238, 60, 59), (238, 237, 61, 60), (237, 236, 62, 61), (236, 235, 63, 62), (235, 234, 64, 63), (6, 90, 103, 4), (90, 89, 102, 103), (89, 88, 101, 102), (88, 87, 100, 101), (87, 86, 99, 100), (86, 85, 98, 99), (510, 84, 97, 512), (84, 83, 96, 97), (83, 82, 95, 96), (82, 81, 94, 95), (81, 80, 93, 94), (80, 79, 92, 93), (79, 78, 91, 92), (8, 389, 90, 6), (389, 388, 89, 90), (388, 387, 88, 89), (387, 386, 87, 88), (386, 385, 86, 87), (385, 384, 85, 86), (556, 383, 84, 510), (383, 382, 83, 84), (382, 381, 82, 83), (381, 380, 81, 82), (380, 379, 80, 81), (379, 378, 79, 80), (378, 377, 78, 79), (0, 52, 77, 2), (52, 53, 76, 77), (53, 54, 75, 76), (54, 55, 74, 75), (55, 56, 73, 74), (56, 57, 72, 73), (507, 58, 71, 508), (58, 59, 70, 71), (59, 60, 69, 70), (60, 61, 68, 69), (61, 62, 67, 68), (62, 63, 66, 67), (63, 64, 65, 66), (449, 448, 460, 461), (448, 447, 459, 460), (447, 446, 458, 459), (446, 445, 457, 458), (445, 444, 456, 457), (443, 442, 454, 455), (442, 441, 453, 454), (441, 440, 452, 453), (440, 439, 451, 452), (439, 438, 450, 451), (437, 436, 448, 449), (436, 435, 447, 448), (435, 434, 446, 447), (434, 433, 445, 446), (433, 432, 444, 445), (431, 430, 442, 443), (430, 429, 441, 442), (429, 428, 440, 441), (428, 427, 439, 440), (427, 426, 438, 439), (413, 412, 424, 425), (412, 411, 423, 424), (411, 410, 422, 423), (410, 409, 421, 422), (409, 408, 420, 421), (407, 406, 418, 419), (406, 405, 417, 418), (405, 404, 416, 417), (404, 403, 415, 416), (403, 402, 414, 415), (401, 400, 412, 413), (400, 399, 411, 412), (399, 398, 410, 411), (398, 397, 409, 410), (397, 396, 408, 409), (395, 394, 406, 407), (394, 393, 405, 406), (393, 392, 404, 405), (392, 391, 403, 404), (391, 390, 402, 403), (144, 145, 416, 415), (119, 118, 391, 392), (223, 224, 453, 452), (198, 197, 428, 429), (145, 146, 417, 416), (135, 122, 395, 407), (120, 119, 392, 393), (224, 225, 454, 453), (199, 198, 429, 430), (213, 200, 431, 443), (146, 147, 418, 417), (121, 120, 393, 394), (225, 226, 455, 454), (200, 199, 430, 431), (147, 148, 419, 418), (122, 121, 394, 395), (105, 104, 504, 502), (502, 504, 505, 503), (106, 105, 502, 500), (500, 502, 503, 501), (107, 106, 500, 498), (498, 500, 501, 499), (108, 107, 498, 496), (496, 498, 499, 497), (109, 108, 496, 494), (494, 496, 497, 495), (110, 109, 494, 492), (492, 494, 495, 493), (514, 110, 492, 558), (558, 492, 493, 560), (112, 111, 490, 488), (488, 490, 491, 489), (113, 112, 488, 486), (486, 488, 489, 487), (114, 113, 486, 484), (484, 486, 487, 485), (115, 114, 484, 482), (482, 484, 485, 483), (116, 115, 482, 480), (480, 482, 483, 481), (40, 116, 480, 211), (211, 480, 481, 212), (365, 364, 478, 476), (476, 478, 479, 477), (366, 365, 476, 474), (474, 476, 477, 475), (367, 366, 474, 472), (472, 474, 475, 473), (368, 367, 472, 470), (470, 472, 473, 471), (369, 368, 470, 468), (468, 470, 471, 469), (370, 369, 468, 466), (466, 468, 469, 467), (554, 370, 466, 562), (562, 466, 467, 564), (372, 371, 464, 462), (462, 464, 465, 463), (373, 372, 462, 132), (132, 462, 463, 131), (374, 373, 132, 134), (134, 132, 131, 133), (375, 374, 134, 139), (139, 134, 133, 138), (376, 375, 139, 141), (141, 139, 138, 140), (9, 376, 141, 218), (218, 141, 140, 219), (364, 28, 217, 478), (478, 217, 216, 479), (104, 41, 210, 504), (504, 210, 209, 505), (9, 218, 212, 39), (218, 219, 211, 212), (29, 216, 210, 41), (216, 217, 209, 210), (464, 563, 565, 465), (650, 649, 571, 573), (371, 555, 563, 464), (555, 554, 562, 563), (490, 559, 561, 491), (342, 346, 568, 566), (111, 515, 559, 490), (515, 514, 558, 559), (57, 506, 509, 72), (506, 507, 508, 509), (384, 557, 511, 85), (557, 556, 510, 511), (85, 511, 513, 98), (511, 510, 512, 513), (241, 535, 506, 57), (535, 534, 507, 506), (98, 513, 515, 111), (513, 512, 514, 515), (491, 561, 517, 124), (561, 560, 516, 517), (124, 517, 519, 137), (517, 516, 518, 519), (137, 519, 521, 150), (519, 518, 520, 521), (150, 521, 523, 163), (521, 520, 522, 523), (163, 523, 525, 176), (523, 522, 524, 525), (176, 525, 527, 189), (525, 524, 526, 527), (189, 527, 529, 202), (527, 526, 528, 529), (202, 529, 531, 215), (529, 528, 530, 531), (215, 531, 533, 228), (531, 530, 532, 533), (228, 533, 535, 241), (533, 532, 534, 535), (72, 509, 537, 254), (509, 508, 536, 537), (254, 537, 539, 267), (537, 536, 538, 539), (267, 539, 541, 280), (539, 538, 540, 541), (280, 541, 543, 293), (541, 540, 542, 543), (293, 543, 545, 306), (543, 542, 544, 545), (306, 545, 547, 319), (545, 544, 546, 547), (319, 547, 549, 332), (547, 546, 548, 549), (332, 549, 551, 345), (549, 548, 550, 551), (345, 551, 553, 358), (551, 550, 552, 553), (358, 553, 555, 371), (553, 552, 554, 555), (465, 565, 557, 384), (565, 564, 556, 557), (567, 566, 568, 569), (346, 281, 569, 568), (277, 342, 566, 567), (281, 277, 567, 569), (571, 570, 572, 573), (658, 657, 572, 570), (657, 650, 573, 572), (649, 658, 570, 571), (633, 632, 644, 645), (632, 631, 643, 644), (631, 630, 642, 643), (630, 629, 641, 642), (629, 628, 640, 641), (627, 626, 638, 639), (626, 625, 637, 638), (625, 624, 636, 637), (624, 623, 635, 636), (623, 622, 634, 635), (621, 620, 632, 633), (620, 619, 631, 632), (619, 618, 630, 631), (618, 617, 629, 630), (617, 616, 628, 629), (615, 614, 626, 627), (614, 613, 625, 626), (613, 612, 624, 625), (612, 611, 623, 624), (611, 610, 622, 623), (597, 596, 608, 609), (596, 595, 607, 608), (595, 594, 606, 607), (594, 593, 605, 606), (593, 592, 604, 605), (591, 590, 602, 603), (590, 589, 601, 602), (589, 588, 600, 601), (588, 587, 599, 600), (587, 586, 598, 599), (585, 584, 596, 597), (584, 583, 595, 596), (583, 582, 594, 595), (582, 581, 593, 594), (581, 580, 592, 593), (579, 578, 590, 591), (578, 577, 589, 590), (577, 576, 588, 589), (576, 575, 587, 588), (575, 574, 586, 587), (350, 337, 621, 633), (272, 271, 584, 585), (351, 352, 635, 634), (326, 325, 610, 611), (352, 353, 636, 635), (327, 326, 611, 612), (353, 354, 637, 636), (328, 327, 612, 613), (354, 355, 638, 637), (280, 293, 604, 592), (329, 328, 613, 614), (332, 345, 628, 616), (355, 356, 639, 638), (330, 329, 614, 615), (291, 278, 591, 603), (343, 330, 615, 627), (561, 559, 274, 284), (284, 274, 275, 283), (283, 275, 276, 282), (282, 276, 277, 281), (559, 558, 339, 274), (274, 339, 340, 275), (275, 340, 341, 276), (276, 341, 342, 277), (560, 561, 284, 349), (349, 284, 283, 348), (348, 283, 282, 347), (347, 282, 281, 346), (558, 560, 349, 339), (339, 349, 348, 340), (340, 348, 347, 341), (341, 347, 346, 342), (563, 562, 661, 646), (646, 661, 660, 647), (647, 660, 659, 648), (648, 659, 658, 649), (564, 565, 653, 654), (654, 653, 652, 655), (655, 652, 651, 656), (656, 651, 650, 657), (562, 564, 654, 661), (661, 654, 655, 660), (660, 655, 656, 659), (659, 656, 657, 658), (565, 563, 646, 653), (653, 646, 647, 652), (652, 647, 648, 651), (651, 648, 649, 650), (697, 696, 708, 709), (696, 695, 707, 708), (695, 694, 706, 707), (694, 693, 705, 706), (693, 692, 704, 705), (691, 690, 702, 703), (690, 689, 701, 702), (689, 688, 700, 701), (688, 687, 699, 700), (687, 686, 698, 699), (673, 672, 684, 685), (672, 671, 683, 684), (671, 670, 682, 683), (670, 669, 681, 682), (669, 668, 680, 681), (667, 666, 678, 679), (666, 665, 677, 678), (665, 664, 676, 677), (664, 663, 675, 676), (663, 662, 674, 675), (159, 160, 678, 677), (187, 186, 690, 691), (150, 163, 680, 668), (147, 146, 665, 666), (160, 161, 679, 678), (148, 147, 666, 667), (189, 202, 704, 692), (161, 148, 667, 679), (202, 203, 705, 704), (190, 189, 692, 693), (200, 187, 691, 703), (203, 204, 706, 705), (163, 164, 681, 680), (191, 190, 693, 694), (151, 150, 668, 669), (204, 205, 707, 706), (164, 165, 682, 681), (192, 191, 694, 695), (152, 151, 669, 670), (205, 206, 708, 707), (165, 166, 683, 682), (193, 192, 695, 696), (153, 152, 670, 671), (206, 207, 709, 708), (166, 167, 684, 683), (194, 193, 696, 697), (143, 156, 674, 662), (154, 153, 671, 672), (745, 744, 756, 757), (744, 743, 755, 756), (743, 742, 754, 755), (742, 741, 753, 754), (741, 740, 752, 753), (739, 738, 750, 751), (738, 737, 749, 750), (737, 736, 748, 749), (736, 735, 747, 748), (735, 734, 746, 747), (721, 720, 732, 733), (720, 719, 731, 732), (719, 718, 730, 731), (718, 717, 729, 730), (717, 716, 728, 729), (715, 714, 726, 727), (714, 713, 725, 726), (713, 712, 724, 725), (712, 711, 723, 724), (711, 710, 722, 723), (374, 375, 756, 755), (307, 308, 730, 729), (362, 361, 743, 744), (295, 294, 717, 718), (375, 376, 757, 756), (308, 309, 731, 730), (376, 363, 745, 757), (363, 362, 744, 745), (296, 295, 718, 719), (309, 310, 732, 731), (297, 296, 719, 720), (310, 311, 733, 732), (364, 365, 747, 746), (298, 297, 720, 721), (352, 351, 734, 735), (293, 306, 728, 716), (365, 366, 748, 747), (353, 352, 735, 736), (366, 367, 749, 748), (299, 300, 723, 722), (354, 353, 736, 737), (287, 286, 710, 711), (304, 291, 715, 727), (358, 371, 752, 740), (367, 368, 750, 749), (300, 301, 724, 723), (355, 354, 737, 738), (288, 287, 711, 712)])
me_cube_001.polygons.foreach_set('material_index', [0, 0, 0, 0, 0, 0, 0, 0, 0, 0, 0, 0, 0, 0, 0, 0, 0, 0, 0, 0, 0, 0, 0, 0, 0, 0, 0, 0, 0, 0, 0, 0, 0, 0, 0, 0, 0, 0, 0, 0, 0, 0, 0, 0, 0, 0, 0, 0, 0, 0, 0, 0, 0, 0, 0, 0, 0, 0, 0, 0, 0, 0, 0, 0, 1, 1, 1, 1, 1, 0, 0, 1, 1, 1, 1, 1, 0, 1, 1, 1, 1, 1, 0, 0, 1, 1, 1, 1, 1, 0, 1, 1, 1, 1, 1, 0, 0, 1, 1, 1, 1, 1, 0, 0, 0, 0, 0, 0, 0, 0, 0, 0, 0, 0, 0, 0, 0, 0, 0, 0, 0, 0, 0, 0, 0, 0, 0, 0, 0, 1, 1, 1, 1, 1, 0, 0, 1, 1, 1, 1, 1, 0, 1, 1, 1, 1, 1, 0, 0, 1, 1, 1, 1, 1, 0, 1, 1, 1, 1, 1, 0, 0, 1, 1, 1, 1, 1, 0, 0, 0, 0, 0, 0, 0, 0, 0, 0, 0, 0, 0, 0, 0, 0, 0, 0, 0, 0, 0, 0, 0, 0, 0, 0, 0, 0, 0, 0, 0, 0, 0, 0, 0, 0, 0, 0, 0, 0, 1, 1, 1, 1, 1, 0, 0, 1, 1, 1, 1, 1, 0, 1, 1, 1, 1, 1, 0, 0, 1, 1, 1, 1, 1, 0, 1, 1, 1, 1, 1, 0, 0, 1, 1, 1, 1, 1, 0, 0, 0, 0, 0, 0, 0, 0, 0, 0, 0, 0, 0, 0, 0, 0, 0, 0, 0, 0, 0, 0, 0, 0, 0, 0, 0, 1, 1, 1, 1, 1, 0, 0, 1, 1, 1, 1, 1, 0, 1, 1, 1, 1, 1, 0, 0, 1, 1, 1, 1, 1, 0, 1, 1, 1, 1, 1, 0, 0, 1, 1, 1, 1, 1, 0, 0, 0, 0, 0, 0, 0, 0, 0, 0, 0, 0, 0, 0, 0, 0, 0, 0, 0, 0, 0, 0, 0, 0, 0, 0, 0, 0, 0, 0, 0, 0, 0, 0, 0, 0, 0, 0, 0, 0, 0, 0, 0, 0, 0, 0, 0, 0, 0, 0, 0, 0, 0, 0, 0, 0, 0, 0, 0, 0, 0, 0, 0, 0, 0, 0, 0, 0, 0, 0, 0, 0, 0, 0, 0, 0, 0, 0, 1, 1, 1, 1, 1, 1, 1, 1, 1, 1, 1, 1, 1, 1, 1, 1, 1, 1, 1, 1, 1, 1, 1, 1, 1, 1, 1, 1, 1, 1, 1, 1, 1, 1, 1, 1, 1, 1, 1, 1, 1, 1, 1, 1, 1, 1, 1, 1, 1, 1, 1, 1, 1, 1, 1, 1, 0, 0, 0, 0, 0, 0, 0, 0, 0, 0, 0, 0, 0, 0, 0, 0, 0, 0, 0, 0, 0, 0, 0, 0, 0, 0, 0, 0, 0, 0, 0, 0, 0, 0, 0, 0, 0, 0, 0, 0, 0, 0, 0, 0, 0, 0, 0, 0, 0, 0, 0, 0, 0, 0, 0, 0, 0, 0, 0, 0, 0, 2, 0, 0, 0, 2, 0, 0, 0, 0, 0, 0, 0, 0, 0, 0, 0, 0, 0, 0, 0, 0, 0, 0, 0, 0, 0, 0, 0, 0, 0, 0, 0, 0, 0, 0, 0, 0, 0, 0, 0, 0, 0, 0, 0, 0, 0, 0, 0, 0, 0, 0, 0, 0, 0, 0, 0, 0, 0, 0, 2, 2, 2, 2, 2, 2, 2, 2, 1, 1, 1, 1, 1, 1, 1, 1, 1, 1, 1, 1, 1, 1, 1, 1, 1, 1, 1, 1, 1, 1, 1, 1, 1, 1, 1, 1, 1, 1, 1, 1, 1, 1, 1, 1, 1, 1, 1, 1, 1, 1, 1, 1, 1, 1, 1, 1, 1, 1, 1, 1, 1, 1, 1, 1, 2, 2, 2, 2, 2, 2, 2, 2, 2, 2, 2, 2, 2, 2, 2, 2, 2, 2, 2, 2, 2, 2, 2, 2, 2, 2, 2, 2, 2, 2, 2, 2, 1, 1, 1, 1, 1, 1, 1, 1, 1, 1, 1, 1, 1, 1, 1, 1, 1, 1, 1, 1, 1, 1, 1, 1, 1, 1, 1, 1, 1, 1, 1, 1, 1, 1, 1, 1, 1, 1, 1, 1, 1, 1, 1, 1, 1, 1, 1, 1, 1, 1, 1, 1, 1, 1, 1, 1, 1, 1, 1, 1, 1, 1, 1, 1, 1, 1, 1, 1, 1, 1, 1, 1, 1, 1, 1, 1, 1, 1, 1, 1, 1, 1, 1, 1, 1, 1, 1, 1, 1, 1, 1, 1, 1, 1, 1, 1])
_uv = me_cube_001.uv_layers.new(name='UVMap')
_uv.uv.foreach_set('vector', [0.6067, 0.0, 0.625, 0.0, 0.625, 0.25, 0.6067, 0.25, 0.6067, 0.4798, 0.625, 0.4798, 0.625, 0.5, 0.6067, 0.5, 0.6067, 0.5, 0.625, 0.5, 0.625, 0.75, 0.6067, 0.75, 0.6067, 0.9785, 0.625, 0.9785, 0.625, 1.0, 0.6067, 1.0, 0.3548, 0.5, 0.375, 0.5, 0.375, 0.75, 0.3548, 0.75, 0.8535, 0.5, 0.875, 0.5, 0.875, 0.75, 0.8535, 0.75, 0.625, 0.5, 0.6452, 0.5, 0.6452, 0.75, 0.625, 0.75, 0.6591, 0.5, 0.666, 0.5, 0.666, 0.75, 0.6591, 0.75, 0.666, 0.5, 0.6868, 0.5, 0.6868, 0.75, 0.666, 0.75, 0.6868, 0.5, 0.7077, 0.5, 0.7077, 0.75, 0.6868, 0.75, 0.7077, 0.5, 0.7285, 0.5, 0.7285, 0.75, 0.7077, 0.75, 0.7285, 0.5, 0.7493, 0.5, 0.7493, 0.75, 0.7285, 0.75, 0.7493, 0.5, 0.7702, 0.5, 0.7702, 0.75, 0.7493, 0.75, 0.7702, 0.5, 0.791, 0.5, 0.791, 0.75, 0.7702, 0.75, 0.791, 0.5, 0.8118, 0.5, 0.8118, 0.75, 0.791, 0.75, 0.8118, 0.5, 0.8327, 0.5, 0.8327, 0.75, 0.8118, 0.75, 0.8327, 0.5, 0.8535, 0.5, 0.8535, 0.75, 0.8327, 0.75, 0.125, 0.5, 0.1465, 0.5, 0.1465, 0.75, 0.125, 0.75, 0.1465, 0.5, 0.1673, 0.5, 0.1673, 0.75, 0.1465, 0.75, 0.1673, 0.5, 0.1882, 0.5, 0.1882, 0.75, 0.1673, 0.75, 0.1882, 0.5, 0.209, 0.5, 0.209, 0.75, 0.1882, 0.75, 0.209, 0.5, 0.2298, 0.5, 0.2298, 0.75, 0.209, 0.75, 0.2298, 0.5, 0.2507, 0.5, 0.2507, 0.75, 0.2298, 0.75, 0.2507, 0.5, 0.2715, 0.5, 0.2715, 0.75, 0.2507, 0.75, 0.2715, 0.5, 0.2923, 0.5, 0.2923, 0.75, 0.2715, 0.75, 0.2923, 0.5, 0.3132, 0.5, 0.3132, 0.75, 0.2923, 0.75, 0.3132, 0.5, 0.334, 0.5, 0.334, 0.75, 0.3132, 0.75, 0.3479, 0.5, 0.3548, 0.5, 0.3548, 0.75, 0.3479, 0.75, 0.6067, 0.75, 0.625, 0.75, 0.625, 0.7702, 0.6067, 0.7702, 0.6067, 0.7841, 0.625, 0.7841, 0.625, 0.791, 0.6067, 0.791, 0.6067, 0.791, 0.625, 0.791, 0.625, 0.8118, 0.6067, 0.8118, 0.6067, 0.8118, 0.625, 0.8118, 0.625, 0.8327, 0.6067, 0.8327, 0.6067, 0.8327, 0.625, 0.8327, 0.625, 0.8535, 0.6067, 0.8535, 0.6067, 0.8535, 0.625, 0.8535, 0.625, 0.8743, 0.6067, 0.8743, 0.6067, 0.8743, 0.625, 0.8743, 0.625, 0.8952, 0.6067, 0.8952, 0.6067, 0.8952, 0.625, 0.8952, 0.625, 0.916, 0.6067, 0.916, 0.6067, 0.916, 0.625, 0.916, 0.625, 0.9368, 0.6067, 0.9368, 0.6067, 0.9368, 0.625, 0.9368, 0.625, 0.9577, 0.6067, 0.9577, 0.6067, 0.9577, 0.625, 0.9577, 0.625, 0.9785, 0.6067, 0.9785, 0.6067, 0.25, 0.625, 0.25, 0.625, 0.2715, 0.6067, 0.2715, 0.6067, 0.2715, 0.625, 0.2715, 0.625, 0.2923, 0.6067, 0.2923, 0.6067, 0.2923, 0.625, 0.2923, 0.625, 0.3132, 0.6067, 0.3132, 0.6067, 0.3132, 0.625, 0.3132, 0.625, 0.334, 0.6067, 0.334, 0.6067, 0.334, 0.625, 0.334, 0.625, 0.3548, 0.6067, 0.3548, 0.6067, 0.3548, 0.625, 0.3548, 0.625, 0.3757, 0.6067, 0.3757, 0.6067, 0.3757, 0.625, 0.3757, 0.625, 0.3965, 0.6067, 0.3965, 0.6067, 0.3965, 0.625, 0.3965, 0.625, 0.4173, 0.6067, 0.4173, 0.6067, 0.4173, 0.625, 0.4173, 0.625, 0.4382, 0.6067, 0.4382, 0.6067, 0.4382, 0.625, 0.4382, 0.625, 0.459, 0.6067, 0.459, 0.6067, 0.4729, 0.625, 0.4729, 0.625, 0.4798, 0.6067, 0.4798, 0.375, 0.4729, 0.3924, 0.4729, 0.3924, 0.4798, 0.375, 0.4798, 0.3924, 0.4729, 0.4103, 0.4729, 0.4103, 0.4798, 0.3924, 0.4798, 0.4103, 0.4729, 0.4282, 0.4729, 0.4282, 0.4798, 0.4103, 0.4798, 0.4282, 0.4729, 0.446, 0.4729, 0.446, 0.4798, 0.4282, 0.4798, 0.446, 0.4729, 0.4639, 0.4729, 0.4639, 0.4798, 0.446, 0.4798, 0.4639, 0.4729, 0.4817, 0.4729, 0.4817, 0.4798, 0.4639, 0.4798, 0.4936, 0.4729, 0.4996, 0.4729, 0.4996, 0.4798, 0.4936, 0.4798, 0.4996, 0.4729, 0.5174, 0.4729, 0.5174, 0.4798, 0.4996, 0.4798, 0.5174, 0.4729, 0.5353, 0.4729, 0.5353, 0.4798, 0.5174, 0.4798, 0.5353, 0.4729, 0.5532, 0.4729, 0.5532, 0.4798, 0.5353, 0.4798, 0.5532, 0.4729, 0.571, 0.4729, 0.571, 0.4798, 0.5532, 0.4798, 0.571, 0.4729, 0.5889, 0.4729, 0.5889, 0.4798, 0.571, 0.4798, 0.5889, 0.4729, 0.6067, 0.4729, 0.6067, 0.4798, 0.5889, 0.4798, 0.375, 0.4382, 0.3924, 0.4382, 0.3924, 0.459, 0.375, 0.459, 0.6067, 0.4382, 0.6067, 0.459, 0.6067, 0.459, 0.6067, 0.4382, 0.4639, 0.334, 0.4817, 0.334, 0.4817, 0.334, 0.4639, 0.334, 0.4282, 0.4382, 0.446, 0.4382, 0.446, 0.4382, 0.4282, 0.4382, 0.3924, 0.3548, 0.3924, 0.334, 0.3924, 0.334, 0.3924, 0.3548, 0.4817, 0.3548, 0.4639, 0.3548, 0.4639, 0.3548, 0.4817, 0.3548, 0.4936, 0.4382, 0.4996, 0.4382, 0.4996, 0.459, 0.4936, 0.459, 0.4996, 0.4382, 0.5174, 0.4382, 0.5174, 0.459, 0.4996, 0.459, 0.446, 0.459, 0.4282, 0.459, 0.4282, 0.459, 0.446, 0.459, 0.446, 0.4382, 0.4639, 0.4382, 0.4639, 0.4382, 0.446, 0.4382, 0.4639, 0.459, 0.446, 0.459, 0.446, 0.459, 0.4639, 0.459, 0.6067, 0.334, 0.6067, 0.3548, 0.6067, 0.3548, 0.6067, 0.334, 0.4639, 0.4382, 0.4817, 0.4382, 0.4817, 0.4382, 0.4639, 0.4382, 0.375, 0.4173, 0.3924, 0.4173, 0.3924, 0.4382, 0.375, 0.4382, 0.4103, 0.334, 0.3924, 0.334, 0.3924, 0.334, 0.4103, 0.334, 0.3924, 0.334, 0.3924, 0.3132, 0.3924, 0.3132, 0.3924, 0.334, 0.4103, 0.2923, 0.4282, 0.2923, 0.4282, 0.2923, 0.4103, 0.2923, 0.6067, 0.4173, 0.6067, 0.4382, 0.6067, 0.4382, 0.6067, 0.4173, 0.4282, 0.334, 0.4103, 0.334, 0.4103, 0.334, 0.4282, 0.334, 0.4936, 0.4173, 0.4996, 0.4173, 0.4996, 0.4382, 0.4936, 0.4382, 0.4996, 0.4173, 0.5174, 0.4173, 0.5174, 0.4382, 0.4996, 0.4382, 0.6067, 0.2923, 0.6067, 0.3132, 0.6067, 0.3132, 0.6067, 0.2923, 0.4282, 0.2923, 0.446, 0.2923, 0.446, 0.2923, 0.4282, 0.2923, 0.446, 0.334, 0.4282, 0.334, 0.4282, 0.334, 0.446, 0.334, 0.446, 0.2923, 0.4639, 0.2923, 0.4639, 0.2923, 0.446, 0.2923, 0.4639, 0.334, 0.446, 0.334, 0.446, 0.334, 0.4639, 0.334, 0.375, 0.3965, 0.3924, 0.3965, 0.3924, 0.4173, 0.375, 0.4173, 0.4639, 0.2923, 0.4817, 0.2923, 0.4817, 0.2923, 0.4639, 0.2923, 0.4817, 0.334, 0.4639, 0.334, 0.4639, 0.334, 0.4817, 0.334, 0.5174, 0.4382, 0.5174, 0.4173, 0.5174, 0.4173, 0.5174, 0.4382, 0.5174, 0.3132, 0.5174, 0.2923, 0.5174, 0.2923, 0.5174, 0.3132, 0.5174, 0.2923, 0.5353, 0.2923, 0.5353, 0.2923, 0.5174, 0.2923, 0.4936, 0.3965, 0.4996, 0.3965, 0.4996, 0.4173, 0.4936, 0.4173, 0.4996, 0.3965, 0.5174, 0.3965, 0.5174, 0.4173, 0.4996, 0.4173, 0.5353, 0.334, 0.5174, 0.334, 0.5174, 0.334, 0.5353, 0.334, 0.5353, 0.2923, 0.5532, 0.2923, 0.5532, 0.2923, 0.5353, 0.2923, 0.5532, 0.334, 0.5353, 0.334, 0.5353, 0.334, 0.5532, 0.334, 0.4817, 0.4173, 0.4817, 0.4382, 0.4817, 0.4382, 0.4817, 0.4173, 0.4817, 0.2923, 0.4817, 0.3132, 0.4817, 0.3132, 0.4817, 0.2923, 0.375, 0.3757, 0.3924, 0.3757, 0.3924, 0.3965, 0.375, 0.3965, 0.3924, 0.3757, 0.4103, 0.3757, 0.4103, 0.3965, 0.3924, 0.3965, 0.4103, 0.3757, 0.4282, 0.3757, 0.4282, 0.3965, 0.4103, 0.3965, 0.4282, 0.3757, 0.446, 0.3757, 0.446, 0.3965, 0.4282, 0.3965, 0.446, 0.3757, 0.4639, 0.3757, 0.4639, 0.3965, 0.446, 0.3965, 0.4639, 0.3757, 0.4817, 0.3757, 0.4817, 0.3965, 0.4639, 0.3965, 0.4936, 0.3757, 0.4996, 0.3757, 0.4996, 0.3965, 0.4936, 0.3965, 0.4996, 0.3757, 0.5174, 0.3757, 0.5174, 0.3965, 0.4996, 0.3965, 0.5174, 0.3757, 0.5353, 0.3757, 0.5353, 0.3965, 0.5174, 0.3965, 0.5353, 0.3757, 0.5532, 0.3757, 0.5532, 0.3965, 0.5353, 0.3965, 0.5532, 0.3757, 0.571, 0.3757, 0.571, 0.3965, 0.5532, 0.3965, 0.571, 0.3757, 0.5889, 0.3757, 0.5889, 0.3965, 0.571, 0.3965, 0.5889, 0.3757, 0.6067, 0.3757, 0.6067, 0.3965, 0.5889, 0.3965, 0.375, 0.3548, 0.3924, 0.3548, 0.3924, 0.3757, 0.375, 0.3757, 0.3924, 0.3548, 0.4103, 0.3548, 0.4103, 0.3757, 0.3924, 0.3757, 0.4103, 0.3548, 0.4282, 0.3548, 0.4282, 0.3757, 0.4103, 0.3757, 0.4282, 0.3548, 0.446, 0.3548, 0.446, 0.3757, 0.4282, 0.3757, 0.446, 0.3548, 0.4639, 0.3548, 0.4639, 0.3757, 0.446, 0.3757, 0.4639, 0.3548, 0.4817, 0.3548, 0.4817, 0.3757, 0.4639, 0.3757, 0.4936, 0.3548, 0.4996, 0.3548, 0.4996, 0.3757, 0.4936, 0.3757, 0.4996, 0.3548, 0.5174, 0.3548, 0.5174, 0.3757, 0.4996, 0.3757, 0.5174, 0.3548, 0.5353, 0.3548, 0.5353, 0.3757, 0.5174, 0.3757, 0.5353, 0.3548, 0.5532, 0.3548, 0.5532, 0.3757, 0.5353, 0.3757, 0.5532, 0.3548, 0.571, 0.3548, 0.571, 0.3757, 0.5532, 0.3757, 0.571, 0.3548, 0.5889, 0.3548, 0.5889, 0.3757, 0.571, 0.3757, 0.5889, 0.3548, 0.6067, 0.3548, 0.6067, 0.3757, 0.5889, 0.3757, 0.375, 0.334, 0.3924, 0.334, 0.3924, 0.3548, 0.375, 0.3548, 0.4817, 0.459, 0.4639, 0.459, 0.4639, 0.459, 0.4817, 0.459, 0.5174, 0.334, 0.5353, 0.334, 0.5353, 0.334, 0.5174, 0.334, 0.5353, 0.3548, 0.5174, 0.3548, 0.5174, 0.3548, 0.5353, 0.3548, 0.5353, 0.334, 0.5532, 0.334, 0.5532, 0.334, 0.5353, 0.334, 0.5532, 0.3548, 0.5353, 0.3548, 0.5353, 0.3548, 0.5532, 0.3548, 0.4936, 0.334, 0.4996, 0.334, 0.4996, 0.3548, 0.4936, 0.3548, 0.4996, 0.334, 0.5174, 0.334, 0.5174, 0.3548, 0.4996, 0.3548, 0.5174, 0.459, 0.5174, 0.4382, 0.5174, 0.4382, 0.5174, 0.459, 0.5532, 0.334, 0.571, 0.334, 0.571, 0.334, 0.5532, 0.334, 0.5174, 0.4382, 0.5353, 0.4382, 0.5353, 0.4382, 0.5174, 0.4382, 0.571, 0.3548, 0.5532, 0.3548, 0.5532, 0.3548, 0.571, 0.3548, 0.5353, 0.459, 0.5174, 0.459, 0.5174, 0.459, 0.5353, 0.459, 0.375, 0.3132, 0.3924, 0.3132, 0.3924, 0.334, 0.375, 0.334, 0.5532, 0.2923, 0.571, 0.2923, 0.571, 0.2923, 0.5532, 0.2923, 0.571, 0.334, 0.5532, 0.334, 0.5532, 0.334, 0.571, 0.334, 0.571, 0.2923, 0.5889, 0.2923, 0.5889, 0.2923, 0.571, 0.2923, 0.5889, 0.334, 0.571, 0.334, 0.571, 0.334, 0.5889, 0.334, 0.5889, 0.2923, 0.6067, 0.2923, 0.6067, 0.2923, 0.5889, 0.2923, 0.4936, 0.3132, 0.4996, 0.3132, 0.4996, 0.334, 0.4936, 0.334, 0.4996, 0.3132, 0.5174, 0.3132, 0.5174, 0.334, 0.4996, 0.334, 0.6067, 0.334, 0.5889, 0.334, 0.5889, 0.334, 0.6067, 0.334, 0.3924, 0.4382, 0.3924, 0.4173, 0.3924, 0.4173, 0.3924, 0.4382, 0.3924, 0.3965, 0.4103, 0.3965, 0.4103, 0.3965, 0.3924, 0.3965, 0.4103, 0.4382, 0.3924, 0.4382, 0.3924, 0.4382, 0.4103, 0.4382, 0.3924, 0.3132, 0.3924, 0.2923, 0.3924, 0.2923, 0.3924, 0.3132, 0.375, 0.2923, 0.3924, 0.2923, 0.3924, 0.3132, 0.375, 0.3132, 0.6067, 0.3965, 0.6067, 0.4173, 0.6067, 0.4173, 0.6067, 0.3965, 0.4103, 0.3965, 0.4282, 0.3965, 0.4282, 0.3965, 0.4103, 0.3965, 0.4282, 0.4382, 0.4103, 0.4382, 0.4103, 0.4382, 0.4282, 0.4382, 0.6067, 0.3132, 0.6067, 0.334, 0.6067, 0.334, 0.6067, 0.3132, 0.4282, 0.3965, 0.446, 0.3965, 0.446, 0.3965, 0.4282, 0.3965, 0.4936, 0.2923, 0.4996, 0.2923, 0.4996, 0.3132, 0.4936, 0.3132, 0.4996, 0.2923, 0.5174, 0.2923, 0.5174, 0.3132, 0.4996, 0.3132, 0.446, 0.4382, 0.4282, 0.4382, 0.4282, 0.4382, 0.446, 0.4382, 0.446, 0.3965, 0.4639, 0.3965, 0.4639, 0.3965, 0.446, 0.3965, 0.4639, 0.4382, 0.446, 0.4382, 0.446, 0.4382, 0.4639, 0.4382, 0.4639, 0.3965, 0.4817, 0.3965, 0.4817, 0.3965, 0.4639, 0.3965, 0.4817, 0.4382, 0.4639, 0.4382, 0.4639, 0.4382, 0.4817, 0.4382, 0.375, 0.2715, 0.3924, 0.2715, 0.3924, 0.2923, 0.375, 0.2923, 0.3924, 0.2715, 0.4103, 0.2715, 0.4103, 0.2923, 0.3924, 0.2923, 0.4103, 0.2715, 0.4282, 0.2715, 0.4282, 0.2923, 0.4103, 0.2923, 0.4282, 0.2715, 0.446, 0.2715, 0.446, 0.2923, 0.4282, 0.2923, 0.446, 0.2715, 0.4639, 0.2715, 0.4639, 0.2923, 0.446, 0.2923, 0.4639, 0.2715, 0.4817, 0.2715, 0.4817, 0.2923, 0.4639, 0.2923, 0.4936, 0.2715, 0.4996, 0.2715, 0.4996, 0.2923, 0.4936, 0.2923, 0.4996, 0.2715, 0.5174, 0.2715, 0.5174, 0.2923, 0.4996, 0.2923, 0.5174, 0.2715, 0.5353, 0.2715, 0.5353, 0.2923, 0.5174, 0.2923, 0.5353, 0.2715, 0.5532, 0.2715, 0.5532, 0.2923, 0.5353, 0.2923, 0.5532, 0.2715, 0.571, 0.2715, 0.571, 0.2923, 0.5532, 0.2923, 0.571, 0.2715, 0.5889, 0.2715, 0.5889, 0.2923, 0.571, 0.2923, 0.5889, 0.2715, 0.6067, 0.2715, 0.6067, 0.2923, 0.5889, 0.2923, 0.375, 0.25, 0.3924, 0.25, 0.3924, 0.2715, 0.375, 0.2715, 0.3924, 0.25, 0.4103, 0.25, 0.4103, 0.2715, 0.3924, 0.2715, 0.4103, 0.25, 0.4282, 0.25, 0.4282, 0.2715, 0.4103, 0.2715, 0.4282, 0.25, 0.446, 0.25, 0.446, 0.2715, 0.4282, 0.2715, 0.446, 0.25, 0.4639, 0.25, 0.4639, 0.2715, 0.446, 0.2715, 0.4639, 0.25, 0.4817, 0.25, 0.4817, 0.2715, 0.4639, 0.2715, 0.4936, 0.25, 0.4996, 0.25, 0.4996, 0.2715, 0.4936, 0.2715, 0.4996, 0.25, 0.5174, 0.25, 0.5174, 0.2715, 0.4996, 0.2715, 0.5174, 0.25, 0.5353, 0.25, 0.5353, 0.2715, 0.5174, 0.2715, 0.5353, 0.25, 0.5532, 0.25, 0.5532, 0.2715, 0.5353, 0.2715, 0.5532, 0.25, 0.571, 0.25, 0.571, 0.2715, 0.5532, 0.2715, 0.571, 0.25, 0.5889, 0.25, 0.5889, 0.2715, 0.571, 0.2715, 0.5889, 0.25, 0.6067, 0.25, 0.6067, 0.2715, 0.5889, 0.2715, 0.375, 0.9577, 0.3924, 0.9577, 0.3924, 0.9785, 0.375, 0.9785, 0.3924, 0.9577, 0.4103, 0.9577, 0.4103, 0.9785, 0.3924, 0.9785, 0.4103, 0.9577, 0.4282, 0.9577, 0.4282, 0.9785, 0.4103, 0.9785, 0.4282, 0.9577, 0.446, 0.9577, 0.446, 0.9785, 0.4282, 0.9785, 0.446, 0.9577, 0.4639, 0.9577, 0.4639, 0.9785, 0.446, 0.9785, 0.4639, 0.9577, 0.4817, 0.9577, 0.4817, 0.9785, 0.4639, 0.9785, 0.4936, 0.9577, 0.4996, 0.9577, 0.4996, 0.9785, 0.4936, 0.9785, 0.4996, 0.9577, 0.5174, 0.9577, 0.5174, 0.9785, 0.4996, 0.9785, 0.5174, 0.9577, 0.5353, 0.9577, 0.5353, 0.9785, 0.5174, 0.9785, 0.5353, 0.9577, 0.5532, 0.9577, 0.5532, 0.9785, 0.5353, 0.9785, 0.5532, 0.9577, 0.571, 0.9577, 0.571, 0.9785, 0.5532, 0.9785, 0.571, 0.9577, 0.5889, 0.9577, 0.5889, 0.9785, 0.571, 0.9785, 0.5889, 0.9577, 0.6067, 0.9577, 0.6067, 0.9785, 0.5889, 0.9785, 0.375, 0.9368, 0.3924, 0.9368, 0.3924, 0.9577, 0.375, 0.9577, 0.4817, 0.916, 0.4817, 0.9368, 0.4817, 0.9368, 0.4817, 0.916, 0.571, 0.916, 0.5889, 0.916, 0.5889, 0.916, 0.571, 0.916, 0.5889, 0.9577, 0.571, 0.9577, 0.571, 0.9577, 0.5889, 0.9577, 0.5889, 0.791, 0.6067, 0.791, 0.6067, 0.791, 0.5889, 0.791, 0.4817, 0.791, 0.4817, 0.8118, 0.4817, 0.8118, 0.4817, 0.791, 0.4936, 0.9368, 0.4996, 0.9368, 0.4996, 0.9577, 0.4936, 0.9577, 0.4996, 0.9368, 0.5174, 0.9368, 0.5174, 0.9577, 0.4996, 0.9577, 0.6067, 0.8327, 0.5889, 0.8327, 0.5889, 0.8327, 0.6067, 0.8327, 0.5889, 0.916, 0.6067, 0.916, 0.6067, 0.916, 0.5889, 0.916, 0.6067, 0.9577, 0.5889, 0.9577, 0.5889, 0.9577, 0.6067, 0.9577, 0.3924, 0.9368, 0.3924, 0.916, 0.3924, 0.916, 0.3924, 0.9368, 0.3924, 0.8118, 0.3924, 0.791, 0.3924, 0.791, 0.3924, 0.8118, 0.375, 0.916, 0.3924, 0.916, 0.3924, 0.9368, 0.375, 0.9368, 0.6067, 0.9368, 0.6067, 0.9577, 0.6067, 0.9577, 0.6067, 0.9368, 0.6067, 0.8118, 0.6067, 0.8327, 0.6067, 0.8327, 0.6067, 0.8118, 0.5174, 0.9577, 0.5174, 0.9368, 0.5174, 0.9368, 0.5174, 0.9577, 0.5174, 0.8327, 0.5174, 0.8118, 0.5174, 0.8118, 0.5174, 0.8327, 0.4817, 0.9368, 0.4817, 0.9577, 0.4817, 0.9577, 0.4817, 0.9368, 0.4936, 0.916, 0.4996, 0.916, 0.4996, 0.9368, 0.4936, 0.9368, 0.4996, 0.916, 0.5174, 0.916, 0.5174, 0.9368, 0.4996, 0.9368, 0.4817, 0.8118, 0.4817, 0.8327, 0.4817, 0.8327, 0.4817, 0.8118, 0.3924, 0.791, 0.4103, 0.791, 0.4103, 0.791, 0.3924, 0.791, 0.4103, 0.8327, 0.3924, 0.8327, 0.3924, 0.8327, 0.4103, 0.8327, 0.3924, 0.916, 0.4103, 0.916, 0.4103, 0.916, 0.3924, 0.916, 0.4103, 0.9577, 0.3924, 0.9577, 0.3924, 0.9577, 0.4103, 0.9577, 0.375, 0.8952, 0.3924, 0.8952, 0.3924, 0.916, 0.375, 0.916, 0.5353, 0.916, 0.5174, 0.916, 0.5174, 0.916, 0.5353, 0.916, 0.5532, 0.8327, 0.571, 0.8327, 0.571, 0.8327, 0.5532, 0.8327, 0.5353, 0.8952, 0.5532, 0.8952, 0.5532, 0.8952, 0.5353, 0.8952, 0.571, 0.8535, 0.5532, 0.8535, 0.5532, 0.8535, 0.571, 0.8535, 0.5532, 0.916, 0.5353, 0.916, 0.5353, 0.916, 0.5532, 0.916, 0.4936, 0.8952, 0.4996, 0.8952, 0.4996, 0.916, 0.4936, 0.916, 0.4996, 0.8952, 0.5174, 0.8952, 0.5174, 0.916, 0.4996, 0.916, 0.571, 0.8327, 0.5889, 0.8327, 0.5889, 0.8327, 0.571, 0.8327, 0.5532, 0.8952, 0.571, 0.8952, 0.571, 0.8952, 0.5532, 0.8952, 0.5889, 0.8535, 0.571, 0.8535, 0.571, 0.8535, 0.5889, 0.8535, 0.571, 0.916, 0.5532, 0.916, 0.5532, 0.916, 0.571, 0.916, 0.5889, 0.8327, 0.6067, 0.8327, 0.6067, 0.8327, 0.5889, 0.8327, 0.375, 0.8743, 0.3924, 0.8743, 0.3924, 0.8952, 0.375, 0.8952, 0.3924, 0.8743, 0.4103, 0.8743, 0.4103, 0.8952, 0.3924, 0.8952, 0.4103, 0.8743, 0.4282, 0.8743, 0.4282, 0.8952, 0.4103, 0.8952, 0.4282, 0.8743, 0.446, 0.8743, 0.446, 0.8952, 0.4282, 0.8952, 0.446, 0.8743, 0.4639, 0.8743, 0.4639, 0.8952, 0.446, 0.8952, 0.4639, 0.8743, 0.4817, 0.8743, 0.4817, 0.8952, 0.4639, 0.8952, 0.4936, 0.8743, 0.4996, 0.8743, 0.4996, 0.8952, 0.4936, 0.8952, 0.4996, 0.8743, 0.5174, 0.8743, 0.5174, 0.8952, 0.4996, 0.8952, 0.5174, 0.8743, 0.5353, 0.8743, 0.5353, 0.8952, 0.5174, 0.8952, 0.5353, 0.8743, 0.5532, 0.8743, 0.5532, 0.8952, 0.5353, 0.8952, 0.5532, 0.8743, 0.571, 0.8743, 0.571, 0.8952, 0.5532, 0.8952, 0.571, 0.8743, 0.5889, 0.8743, 0.5889, 0.8952, 0.571, 0.8952, 0.5889, 0.8743, 0.6067, 0.8743, 0.6067, 0.8952, 0.5889, 0.8952, 0.375, 0.8535, 0.3924, 0.8535, 0.3924, 0.8743, 0.375, 0.8743, 0.3924, 0.8535, 0.4103, 0.8535, 0.4103, 0.8743, 0.3924, 0.8743, 0.4103, 0.8535, 0.4282, 0.8535, 0.4282, 0.8743, 0.4103, 0.8743, 0.4282, 0.8535, 0.446, 0.8535, 0.446, 0.8743, 0.4282, 0.8743, 0.446, 0.8535, 0.4639, 0.8535, 0.4639, 0.8743, 0.446, 0.8743, 0.4639, 0.8535, 0.4817, 0.8535, 0.4817, 0.8743, 0.4639, 0.8743, 0.4936, 0.8535, 0.4996, 0.8535, 0.4996, 0.8743, 0.4936, 0.8743, 0.4996, 0.8535, 0.5174, 0.8535, 0.5174, 0.8743, 0.4996, 0.8743, 0.5174, 0.8535, 0.5353, 0.8535, 0.5353, 0.8743, 0.5174, 0.8743, 0.5353, 0.8535, 0.5532, 0.8535, 0.5532, 0.8743, 0.5353, 0.8743, 0.5532, 0.8535, 0.571, 0.8535, 0.571, 0.8743, 0.5532, 0.8743, 0.571, 0.8535, 0.5889, 0.8535, 0.5889, 0.8743, 0.571, 0.8743, 0.5889, 0.8535, 0.6067, 0.8535, 0.6067, 0.8743, 0.5889, 0.8743, 0.375, 0.8327, 0.3924, 0.8327, 0.3924, 0.8535, 0.375, 0.8535, 0.571, 0.8952, 0.5889, 0.8952, 0.5889, 0.8952, 0.571, 0.8952, 0.6067, 0.8535, 0.5889, 0.8535, 0.5889, 0.8535, 0.6067, 0.8535, 0.5889, 0.916, 0.571, 0.916, 0.571, 0.916, 0.5889, 0.916, 0.3924, 0.916, 0.3924, 0.8952, 0.3924, 0.8952, 0.3924, 0.916, 0.5889, 0.8952, 0.6067, 0.8952, 0.6067, 0.8952, 0.5889, 0.8952, 0.4936, 0.8327, 0.4996, 0.8327, 0.4996, 0.8535, 0.4936, 0.8535, 0.4996, 0.8327, 0.5174, 0.8327, 0.5174, 0.8535, 0.4996, 0.8535, 0.6067, 0.916, 0.5889, 0.916, 0.5889, 0.916, 0.6067, 0.916, 0.3924, 0.8535, 0.3924, 0.8327, 0.3924, 0.8327, 0.3924, 0.8535, 0.6067, 0.8952, 0.6067, 0.916, 0.6067, 0.916, 0.6067, 0.8952, 0.3924, 0.8327, 0.4103, 0.8327, 0.4103, 0.8327, 0.3924, 0.8327, 0.4103, 0.8535, 0.3924, 0.8535, 0.3924, 0.8535, 0.4103, 0.8535, 0.375, 0.8118, 0.3924, 0.8118, 0.3924, 0.8327, 0.375, 0.8327, 0.4103, 0.791, 0.4282, 0.791, 0.4282, 0.791, 0.4103, 0.791, 0.4282, 0.8327, 0.4103, 0.8327, 0.4103, 0.8327, 0.4282, 0.8327, 0.4103, 0.916, 0.4282, 0.916, 0.4282, 0.916, 0.4103, 0.916, 0.4282, 0.9577, 0.4103, 0.9577, 0.4103, 0.9577, 0.4282, 0.9577, 0.4282, 0.791, 0.446, 0.791, 0.446, 0.791, 0.4282, 0.791, 0.4936, 0.8118, 0.4996, 0.8118, 0.4996, 0.8327, 0.4936, 0.8327, 0.4996, 0.8118, 0.5174, 0.8118, 0.5174, 0.8327, 0.4996, 0.8327, 0.3924, 0.9577, 0.3924, 0.9368, 0.3924, 0.9368, 0.3924, 0.9577, 0.446, 0.8327, 0.4282, 0.8327, 0.4282, 0.8327, 0.446, 0.8327, 0.4282, 0.916, 0.446, 0.916, 0.446, 0.916, 0.4282, 0.916, 0.3924, 0.8327, 0.3924, 0.8118, 0.3924, 0.8118, 0.3924, 0.8327, 0.446, 0.9577, 0.4282, 0.9577, 0.4282, 0.9577, 0.446, 0.9577, 0.375, 0.791, 0.3924, 0.791, 0.3924, 0.8118, 0.375, 0.8118, 0.446, 0.791, 0.4639, 0.791, 0.4639, 0.791, 0.446, 0.791, 0.4639, 0.8327, 0.446, 0.8327, 0.446, 0.8327, 0.4639, 0.8327, 0.6067, 0.916, 0.6067, 0.9368, 0.6067, 0.9368, 0.6067, 0.916, 0.446, 0.916, 0.4639, 0.916, 0.4639, 0.916, 0.446, 0.916, 0.4639, 0.9577, 0.446, 0.9577, 0.446, 0.9577, 0.4639, 0.9577, 0.4936, 0.791, 0.4996, 0.791, 0.4996, 0.8118, 0.4936, 0.8118, 0.4996, 0.791, 0.5174, 0.791, 0.5174, 0.8118, 0.4996, 0.8118, 0.4639, 0.791, 0.4817, 0.791, 0.4817, 0.791, 0.4639, 0.791, 0.6067, 0.791, 0.6067, 0.8118, 0.6067, 0.8118, 0.6067, 0.791, 0.4817, 0.8327, 0.4639, 0.8327, 0.4639, 0.8327, 0.4817, 0.8327, 0.4639, 0.916, 0.4817, 0.916, 0.4817, 0.916, 0.4639, 0.916, 0.4817, 0.9577, 0.4639, 0.9577, 0.4639, 0.9577, 0.4817, 0.9577, 0.375, 0.7841, 0.3924, 0.7841, 0.3924, 0.791, 0.375, 0.791, 0.3924, 0.7841, 0.4103, 0.7841, 0.4103, 0.791, 0.3924, 0.791, 0.4103, 0.7841, 0.4282, 0.7841, 0.4282, 0.791, 0.4103, 0.791, 0.4282, 0.7841, 0.446, 0.7841, 0.446, 0.791, 0.4282, 0.791, 0.446, 0.7841, 0.4639, 0.7841, 0.4639, 0.791, 0.446, 0.791, 0.4639, 0.7841, 0.4817, 0.7841, 0.4817, 0.791, 0.4639, 0.791, 0.4936, 0.7841, 0.4996, 0.7841, 0.4996, 0.791, 0.4936, 0.791, 0.4996, 0.7841, 0.5174, 0.7841, 0.5174, 0.791, 0.4996, 0.791, 0.5174, 0.7841, 0.5353, 0.7841, 0.5353, 0.791, 0.5174, 0.791, 0.5353, 0.7841, 0.5532, 0.7841, 0.5532, 0.791, 0.5353, 0.791, 0.5532, 0.7841, 0.571, 0.7841, 0.571, 0.791, 0.5532, 0.791, 0.571, 0.7841, 0.5889, 0.7841, 0.5889, 0.791, 0.571, 0.791, 0.5889, 0.7841, 0.6067, 0.7841, 0.6067, 0.791, 0.5889, 0.791, 0.375, 0.75, 0.3924, 0.75, 0.3924, 0.7702, 0.375, 0.7702, 0.3924, 0.75, 0.4103, 0.75, 0.4103, 0.7702, 0.3924, 0.7702, 0.4103, 0.75, 0.4282, 0.75, 0.4282, 0.7702, 0.4103, 0.7702, 0.4282, 0.75, 0.446, 0.75, 0.446, 0.7702, 0.4282, 0.7702, 0.446, 0.75, 0.4639, 0.75, 0.4639, 0.7702, 0.446, 0.7702, 0.4639, 0.75, 0.4817, 0.75, 0.4817, 0.7702, 0.4639, 0.7702, 0.4936, 0.75, 0.4996, 0.75, 0.4996, 0.7702, 0.4936, 0.7702, 0.4996, 0.75, 0.5174, 0.75, 0.5174, 0.7702, 0.4996, 0.7702, 0.5174, 0.75, 0.5353, 0.75, 0.5353, 0.7702, 0.5174, 0.7702, 0.5353, 0.75, 0.5532, 0.75, 0.5532, 0.7702, 0.5353, 0.7702, 0.5532, 0.75, 0.571, 0.75, 0.571, 0.7702, 0.5532, 0.7702, 0.571, 0.75, 0.5889, 0.75, 0.5889, 0.7702, 0.571, 0.7702, 0.5889, 0.75, 0.6067, 0.75, 0.6067, 0.7702, 0.5889, 0.7702, 0.375, 0.9785, 0.3924, 0.9785, 0.3924, 1.0, 0.375, 1.0, 0.3924, 0.9785, 0.4103, 0.9785, 0.4103, 1.0, 0.3924, 1.0, 0.4103, 0.9785, 0.4282, 0.9785, 0.4282, 1.0, 0.4103, 1.0, 0.4282, 0.9785, 0.446, 0.9785, 0.446, 1.0, 0.4282, 1.0, 0.446, 0.9785, 0.4639, 0.9785, 0.4639, 1.0, 0.446, 1.0, 0.4639, 0.9785, 0.4817, 0.9785, 0.4817, 1.0, 0.4639, 1.0, 0.4936, 0.9785, 0.4996, 0.9785, 0.4996, 1.0, 0.4936, 1.0, 0.4996, 0.9785, 0.5174, 0.9785, 0.5174, 1.0, 0.4996, 1.0, 0.5174, 0.9785, 0.5353, 0.9785, 0.5353, 1.0, 0.5174, 1.0, 0.5353, 0.9785, 0.5532, 0.9785, 0.5532, 1.0, 0.5353, 1.0, 0.5532, 0.9785, 0.571, 0.9785, 0.571, 1.0, 0.5532, 1.0, 0.571, 0.9785, 0.5889, 0.9785, 0.5889, 1.0, 0.571, 1.0, 0.5889, 0.9785, 0.6067, 0.9785, 0.6067, 1.0, 0.5889, 1.0, 0.375, 0.5, 0.3924, 0.5, 0.3924, 0.75, 0.375, 0.75, 0.3924, 0.5, 0.4103, 0.5, 0.4103, 0.75, 0.3924, 0.75, 0.4103, 0.5, 0.4282, 0.5, 0.4282, 0.75, 0.4103, 0.75, 0.4282, 0.5, 0.446, 0.5, 0.446, 0.75, 0.4282, 0.75, 0.446, 0.5, 0.4639, 0.5, 0.4639, 0.75, 0.446, 0.75, 0.4639, 0.5, 0.4817, 0.5, 0.4817, 0.75, 0.4639, 0.75, 0.4936, 0.5, 0.4996, 0.5, 0.4996, 0.75, 0.4936, 0.75, 0.4996, 0.5, 0.5174, 0.5, 0.5174, 0.75, 0.4996, 0.75, 0.5174, 0.5, 0.5353, 0.5, 0.5353, 0.75, 0.5174, 0.75, 0.5353, 0.5, 0.5532, 0.5, 0.5532, 0.75, 0.5353, 0.75, 0.5532, 0.5, 0.571, 0.5, 0.571, 0.75, 0.5532, 0.75, 0.571, 0.5, 0.5889, 0.5, 0.5889, 0.75, 0.571, 0.75, 0.5889, 0.5, 0.6067, 0.5, 0.6067, 0.75, 0.5889, 0.75, 0.375, 0.4798, 0.3924, 0.4798, 0.3924, 0.5, 0.375, 0.5, 0.3924, 0.4798, 0.4103, 0.4798, 0.4103, 0.5, 0.3924, 0.5, 0.4103, 0.4798, 0.4282, 0.4798, 0.4282, 0.5, 0.4103, 0.5, 0.4282, 0.4798, 0.446, 0.4798, 0.446, 0.5, 0.4282, 0.5, 0.446, 0.4798, 0.4639, 0.4798, 0.4639, 0.5, 0.446, 0.5, 0.4639, 0.4798, 0.4817, 0.4798, 0.4817, 0.5, 0.4639, 0.5, 0.4936, 0.4798, 0.4996, 0.4798, 0.4996, 0.5, 0.4936, 0.5, 0.4996, 0.4798, 0.5174, 0.4798, 0.5174, 0.5, 0.4996, 0.5, 0.5174, 0.4798, 0.5353, 0.4798, 0.5353, 0.5, 0.5174, 0.5, 0.5353, 0.4798, 0.5532, 0.4798, 0.5532, 0.5, 0.5353, 0.5, 0.5532, 0.4798, 0.571, 0.4798, 0.571, 0.5, 0.5532, 0.5, 0.571, 0.4798, 0.5889, 0.4798, 0.5889, 0.5, 0.571, 0.5, 0.5889, 0.4798, 0.6067, 0.4798, 0.6067, 0.5, 0.5889, 0.5, 0.375, 0.0, 0.3924, 0.0, 0.3924, 0.25, 0.375, 0.25, 0.3924, 0.0, 0.4103, 0.0, 0.4103, 0.25, 0.3924, 0.25, 0.4103, 0.0, 0.4282, 0.0, 0.4282, 0.25, 0.4103, 0.25, 0.4282, 0.0, 0.446, 0.0, 0.446, 0.25, 0.4282, 0.25, 0.446, 0.0, 0.4639, 0.0, 0.4639, 0.25, 0.446, 0.25, 0.4639, 0.0, 0.4817, 0.0, 0.4817, 0.25, 0.4639, 0.25, 0.4936, 0.0, 0.4996, 0.0, 0.4996, 0.25, 0.4936, 0.25, 0.4996, 0.0, 0.5174, 0.0, 0.5174, 0.25, 0.4996, 0.25, 0.5174, 0.0, 0.5353, 0.0, 0.5353, 0.25, 0.5174, 0.25, 0.5353, 0.0, 0.5532, 0.0, 0.5532, 0.25, 0.5353, 0.25, 0.5532, 0.0, 0.571, 0.0, 0.571, 0.25, 0.5532, 0.25, 0.571, 0.0, 0.5889, 0.0, 0.5889, 0.25, 0.571, 0.25, 0.5889, 0.0, 0.6067, 0.0, 0.6067, 0.25, 0.5889, 0.25, 0.3924, 0.9368, 0.4103, 0.9368, 0.4103, 0.9577, 0.3924, 0.9577, 0.4103, 0.9368, 0.4282, 0.9368, 0.4282, 0.9577, 0.4103, 0.9577, 0.4282, 0.9368, 0.446, 0.9368, 0.446, 0.9577, 0.4282, 0.9577, 0.446, 0.9368, 0.4639, 0.9368, 0.4639, 0.9577, 0.446, 0.9577, 0.4639, 0.9368, 0.4817, 0.9368, 0.4817, 0.9577, 0.4639, 0.9577, 0.5174, 0.9368, 0.5353, 0.9368, 0.5353, 0.9577, 0.5174, 0.9577, 0.5353, 0.9368, 0.5532, 0.9368, 0.5532, 0.9577, 0.5353, 0.9577, 0.5532, 0.9368, 0.571, 0.9368, 0.571, 0.9577, 0.5532, 0.9577, 0.571, 0.9368, 0.5889, 0.9368, 0.5889, 0.9577, 0.571, 0.9577, 0.5889, 0.9368, 0.6067, 0.9368, 0.6067, 0.9577, 0.5889, 0.9577, 0.3924, 0.916, 0.4103, 0.916, 0.4103, 0.9368, 0.3924, 0.9368, 0.4103, 0.916, 0.4282, 0.916, 0.4282, 0.9368, 0.4103, 0.9368, 0.4282, 0.916, 0.446, 0.916, 0.446, 0.9368, 0.4282, 0.9368, 0.446, 0.916, 0.4639, 0.916, 0.4639, 0.9368, 0.446, 0.9368, 0.4639, 0.916, 0.4817, 0.916, 0.4817, 0.9368, 0.4639, 0.9368, 0.5174, 0.916, 0.5353, 0.916, 0.5353, 0.9368, 0.5174, 0.9368, 0.5353, 0.916, 0.5532, 0.916, 0.5532, 0.9368, 0.5353, 0.9368, 0.5532, 0.916, 0.571, 0.916, 0.571, 0.9368, 0.5532, 0.9368, 0.571, 0.916, 0.5889, 0.916, 0.5889, 0.9368, 0.571, 0.9368, 0.5889, 0.916, 0.6067, 0.916, 0.6067, 0.9368, 0.5889, 0.9368, 0.3924, 0.8118, 0.4103, 0.8118, 0.4103, 0.8327, 0.3924, 0.8327, 0.4103, 0.8118, 0.4282, 0.8118, 0.4282, 0.8327, 0.4103, 0.8327, 0.4282, 0.8118, 0.446, 0.8118, 0.446, 0.8327, 0.4282, 0.8327, 0.446, 0.8118, 0.4639, 0.8118, 0.4639, 0.8327, 0.446, 0.8327, 0.4639, 0.8118, 0.4817, 0.8118, 0.4817, 0.8327, 0.4639, 0.8327, 0.5174, 0.8118, 0.5353, 0.8118, 0.5353, 0.8327, 0.5174, 0.8327, 0.5353, 0.8118, 0.5532, 0.8118, 0.5532, 0.8327, 0.5353, 0.8327, 0.5532, 0.8118, 0.571, 0.8118, 0.571, 0.8327, 0.5532, 0.8327, 0.571, 0.8118, 0.5889, 0.8118, 0.5889, 0.8327, 0.571, 0.8327, 0.5889, 0.8118, 0.6067, 0.8118, 0.6067, 0.8327, 0.5889, 0.8327, 0.3924, 0.791, 0.4103, 0.791, 0.4103, 0.8118, 0.3924, 0.8118, 0.4103, 0.791, 0.4282, 0.791, 0.4282, 0.8118, 0.4103, 0.8118, 0.4282, 0.791, 0.446, 0.791, 0.446, 0.8118, 0.4282, 0.8118, 0.446, 0.791, 0.4639, 0.791, 0.4639, 0.8118, 0.446, 0.8118, 0.4639, 0.791, 0.4817, 0.791, 0.4817, 0.8118, 0.4639, 0.8118, 0.5174, 0.791, 0.5353, 0.791, 0.5353, 0.8118, 0.5174, 0.8118, 0.5353, 0.791, 0.5532, 0.791, 0.5532, 0.8118, 0.5353, 0.8118, 0.5532, 0.791, 0.571, 0.791, 0.571, 0.8118, 0.5532, 0.8118, 0.571, 0.791, 0.5889, 0.791, 0.5889, 0.8118, 0.571, 0.8118, 0.5889, 0.791, 0.6067, 0.791, 0.6067, 0.8118, 0.5889, 0.8118, 0.5889, 0.8327, 0.571, 0.8327, 0.571, 0.8327, 0.5889, 0.8327, 0.571, 0.791, 0.5889, 0.791, 0.5889, 0.791, 0.571, 0.791, 0.571, 0.9577, 0.5532, 0.9577, 0.5532, 0.9577, 0.571, 0.9577, 0.5532, 0.916, 0.571, 0.916, 0.571, 0.916, 0.5532, 0.916, 0.571, 0.8327, 0.5532, 0.8327, 0.5532, 0.8327, 0.571, 0.8327, 0.5174, 0.8118, 0.5174, 0.791, 0.5174, 0.791, 0.5174, 0.8118, 0.5532, 0.791, 0.571, 0.791, 0.571, 0.791, 0.5532, 0.791, 0.5532, 0.9577, 0.5353, 0.9577, 0.5353, 0.9577, 0.5532, 0.9577, 0.5353, 0.916, 0.5532, 0.916, 0.5532, 0.916, 0.5353, 0.916, 0.5174, 0.9368, 0.5174, 0.916, 0.5174, 0.916, 0.5174, 0.9368, 0.5532, 0.8327, 0.5353, 0.8327, 0.5353, 0.8327, 0.5532, 0.8327, 0.5353, 0.791, 0.5532, 0.791, 0.5532, 0.791, 0.5353, 0.791, 0.5353, 0.9577, 0.5174, 0.9577, 0.5174, 0.9577, 0.5353, 0.9577, 0.5174, 0.916, 0.5353, 0.916, 0.5353, 0.916, 0.5174, 0.916, 0.5353, 0.8327, 0.5174, 0.8327, 0.5174, 0.8327, 0.5353, 0.8327, 0.5174, 0.791, 0.5353, 0.791, 0.5353, 0.791, 0.5174, 0.791, 0.5889, 0.7702, 0.6067, 0.7702, 0.6067, 0.7771, 0.5889, 0.7771, 0.5889, 0.7771, 0.6067, 0.7771, 0.6067, 0.7841, 0.5889, 0.7841, 0.571, 0.7702, 0.5889, 0.7702, 0.5889, 0.7771, 0.571, 0.7771, 0.571, 0.7771, 0.5889, 0.7771, 0.5889, 0.7841, 0.571, 0.7841, 0.5532, 0.7702, 0.571, 0.7702, 0.571, 0.7771, 0.5532, 0.7771, 0.5532, 0.7771, 0.571, 0.7771, 0.571, 0.7841, 0.5532, 0.7841, 0.5353, 0.7702, 0.5532, 0.7702, 0.5532, 0.7771, 0.5353, 0.7771, 0.5353, 0.7771, 0.5532, 0.7771, 0.5532, 0.7841, 0.5353, 0.7841, 0.5174, 0.7702, 0.5353, 0.7702, 0.5353, 0.7771, 0.5174, 0.7771, 0.5174, 0.7771, 0.5353, 0.7771, 0.5353, 0.7841, 0.5174, 0.7841, 0.4996, 0.7702, 0.5174, 0.7702, 0.5174, 0.7771, 0.4996, 0.7771, 0.4996, 0.7771, 0.5174, 0.7771, 0.5174, 0.7841, 0.4996, 0.7841, 0.4936, 0.7702, 0.4996, 0.7702, 0.4996, 0.7771, 0.4936, 0.7771, 0.4936, 0.7771, 0.4996, 0.7771, 0.4996, 0.7841, 0.4936, 0.7841, 0.4639, 0.7702, 0.4817, 0.7702, 0.4817, 0.7771, 0.4639, 0.7771, 0.4639, 0.7771, 0.4817, 0.7771, 0.4817, 0.7841, 0.4639, 0.7841, 0.446, 0.7702, 0.4639, 0.7702, 0.4639, 0.7771, 0.446, 0.7771, 0.446, 0.7771, 0.4639, 0.7771, 0.4639, 0.7841, 0.446, 0.7841, 0.4282, 0.7702, 0.446, 0.7702, 0.446, 0.7771, 0.4282, 0.7771, 0.4282, 0.7771, 0.446, 0.7771, 0.446, 0.7841, 0.4282, 0.7841, 0.4103, 0.7702, 0.4282, 0.7702, 0.4282, 0.7771, 0.4103, 0.7771, 0.4103, 0.7771, 0.4282, 0.7771, 0.4282, 0.7841, 0.4103, 0.7841, 0.3924, 0.7702, 0.4103, 0.7702, 0.4103, 0.7771, 0.3924, 0.7771, 0.3924, 0.7771, 0.4103, 0.7771, 0.4103, 0.7841, 0.3924, 0.7841, 0.375, 0.7702, 0.3924, 0.7702, 0.3924, 0.7771, 0.375, 0.7771, 0.375, 0.7771, 0.3924, 0.7771, 0.3924, 0.7841, 0.375, 0.7841, 0.5889, 0.459, 0.6067, 0.459, 0.6067, 0.4659, 0.5889, 0.4659, 0.5889, 0.4659, 0.6067, 0.4659, 0.6067, 0.4729, 0.5889, 0.4729, 0.571, 0.459, 0.5889, 0.459, 0.5889, 0.4659, 0.571, 0.4659, 0.571, 0.4659, 0.5889, 0.4659, 0.5889, 0.4729, 0.571, 0.4729, 0.5532, 0.459, 0.571, 0.459, 0.571, 0.4659, 0.5532, 0.4659, 0.5532, 0.4659, 0.571, 0.4659, 0.571, 0.4729, 0.5532, 0.4729, 0.5353, 0.459, 0.5532, 0.459, 0.5532, 0.4659, 0.5353, 0.4659, 0.5353, 0.4659, 0.5532, 0.4659, 0.5532, 0.4729, 0.5353, 0.4729, 0.5174, 0.459, 0.5353, 0.459, 0.5353, 0.4659, 0.5174, 0.4659, 0.5174, 0.4659, 0.5353, 0.4659, 0.5353, 0.4729, 0.5174, 0.4729, 0.4996, 0.459, 0.5174, 0.459, 0.5174, 0.4659, 0.4996, 0.4659, 0.4996, 0.4659, 0.5174, 0.4659, 0.5174, 0.4729, 0.4996, 0.4729, 0.4936, 0.459, 0.4996, 0.459, 0.4996, 0.4659, 0.4936, 0.4659, 0.4936, 0.4659, 0.4996, 0.4659, 0.4996, 0.4729, 0.4936, 0.4729, 0.4639, 0.459, 0.4817, 0.459, 0.4817, 0.4659, 0.4639, 0.4659, 0.4639, 0.4659, 0.4817, 0.4659, 0.4817, 0.4729, 0.4639, 0.4729, 0.446, 0.459, 0.4639, 0.459, 0.4639, 0.4659, 0.446, 0.4659, 0.446, 0.4659, 0.4639, 0.4659, 0.4639, 0.4729, 0.446, 0.4729, 0.4282, 0.459, 0.446, 0.459, 0.446, 0.4659, 0.4282, 0.4659, 0.4282, 0.4659, 0.446, 0.4659, 0.446, 0.4729, 0.4282, 0.4729, 0.4103, 0.459, 0.4282, 0.459, 0.4282, 0.4659, 0.4103, 0.4659, 0.4103, 0.4659, 0.4282, 0.4659, 0.4282, 0.4729, 0.4103, 0.4729, 0.3924, 0.459, 0.4103, 0.459, 0.4103, 0.4659, 0.3924, 0.4659, 0.3924, 0.4659, 0.4103, 0.4659, 0.4103, 0.4729, 0.3924, 0.4729, 0.375, 0.459, 0.3924, 0.459, 0.3924, 0.4659, 0.375, 0.4659, 0.375, 0.4659, 0.3924, 0.4659, 0.3924, 0.4729, 0.375, 0.4729, 0.6067, 0.459, 0.625, 0.459, 0.625, 0.4659, 0.6067, 0.4659, 0.6067, 0.4659, 0.625, 0.4659, 0.625, 0.4729, 0.6067, 0.4729, 0.6067, 0.7702, 0.625, 0.7702, 0.625, 0.7771, 0.6067, 0.7771, 0.6067, 0.7771, 0.625, 0.7771, 0.625, 0.7841, 0.6067, 0.7841, 0.334, 0.5, 0.3409, 0.5, 0.3409, 0.75, 0.334, 0.75, 0.3409, 0.5, 0.3479, 0.5, 0.3479, 0.75, 0.3409, 0.75, 0.6452, 0.5, 0.6521, 0.5, 0.6521, 0.75, 0.6452, 0.75, 0.6521, 0.5, 0.6591, 0.5, 0.6591, 0.75, 0.6521, 0.75, 0.4817, 0.4659, 0.4877, 0.4659, 0.4877, 0.4729, 0.4817, 0.4729, 0.4877, 0.4729, 0.4877, 0.4659, 0.4877, 0.4659, 0.4877, 0.4729, 0.4817, 0.459, 0.4877, 0.459, 0.4877, 0.4659, 0.4817, 0.4659, 0.4877, 0.459, 0.4936, 0.459, 0.4936, 0.4659, 0.4877, 0.4659, 0.4817, 0.7771, 0.4877, 0.7771, 0.4877, 0.7841, 0.4817, 0.7841, 0.4936, 0.7771, 0.4936, 0.7841, 0.4936, 0.7841, 0.4936, 0.7771, 0.4817, 0.7702, 0.4877, 0.7702, 0.4877, 0.7771, 0.4817, 0.7771, 0.4877, 0.7702, 0.4936, 0.7702, 0.4936, 0.7771, 0.4877, 0.7771, 0.4817, 0.0, 0.4877, 0.0, 0.4877, 0.25, 0.4817, 0.25, 0.4877, 0.0, 0.4936, 0.0, 0.4936, 0.25, 0.4877, 0.25, 0.4817, 0.4798, 0.4877, 0.4798, 0.4877, 0.5, 0.4817, 0.5, 0.4877, 0.4798, 0.4936, 0.4798, 0.4936, 0.5, 0.4877, 0.5, 0.4817, 0.5, 0.4877, 0.5, 0.4877, 0.75, 0.4817, 0.75, 0.4877, 0.5, 0.4936, 0.5, 0.4936, 0.75, 0.4877, 0.75, 0.4817, 0.9785, 0.4877, 0.9785, 0.4877, 1.0, 0.4817, 1.0, 0.4877, 0.9785, 0.4936, 0.9785, 0.4936, 1.0, 0.4877, 1.0, 0.4817, 0.75, 0.4877, 0.75, 0.4877, 0.7702, 0.4817, 0.7702, 0.4877, 0.75, 0.4936, 0.75, 0.4936, 0.7702, 0.4877, 0.7702, 0.4817, 0.7841, 0.4877, 0.7841, 0.4877, 0.791, 0.4817, 0.791, 0.4877, 0.7841, 0.4936, 0.7841, 0.4936, 0.791, 0.4877, 0.791, 0.4817, 0.791, 0.4877, 0.791, 0.4877, 0.8118, 0.4817, 0.8118, 0.4877, 0.791, 0.4936, 0.791, 0.4936, 0.8118, 0.4877, 0.8118, 0.4817, 0.8118, 0.4877, 0.8118, 0.4877, 0.8327, 0.4817, 0.8327, 0.4877, 0.8118, 0.4936, 0.8118, 0.4936, 0.8327, 0.4877, 0.8327, 0.4817, 0.8327, 0.4877, 0.8327, 0.4877, 0.8535, 0.4817, 0.8535, 0.4877, 0.8327, 0.4936, 0.8327, 0.4936, 0.8535, 0.4877, 0.8535, 0.4817, 0.8535, 0.4877, 0.8535, 0.4877, 0.8743, 0.4817, 0.8743, 0.4877, 0.8535, 0.4936, 0.8535, 0.4936, 0.8743, 0.4877, 0.8743, 0.4817, 0.8743, 0.4877, 0.8743, 0.4877, 0.8952, 0.4817, 0.8952, 0.4877, 0.8743, 0.4936, 0.8743, 0.4936, 0.8952, 0.4877, 0.8952, 0.4817, 0.8952, 0.4877, 0.8952, 0.4877, 0.916, 0.4817, 0.916, 0.4877, 0.8952, 0.4936, 0.8952, 0.4936, 0.916, 0.4877, 0.916, 0.4817, 0.916, 0.4877, 0.916, 0.4877, 0.9368, 0.4817, 0.9368, 0.4877, 0.916, 0.4936, 0.916, 0.4936, 0.9368, 0.4877, 0.9368, 0.4817, 0.9368, 0.4877, 0.9368, 0.4877, 0.9577, 0.4817, 0.9577, 0.4877, 0.9368, 0.4936, 0.9368, 0.4936, 0.9577, 0.4877, 0.9577, 0.4817, 0.9577, 0.4877, 0.9577, 0.4877, 0.9785, 0.4817, 0.9785, 0.4877, 0.9577, 0.4936, 0.9577, 0.4936, 0.9785, 0.4877, 0.9785, 0.4817, 0.25, 0.4877, 0.25, 0.4877, 0.2715, 0.4817, 0.2715, 0.4877, 0.25, 0.4936, 0.25, 0.4936, 0.2715, 0.4877, 0.2715, 0.4817, 0.2715, 0.4877, 0.2715, 0.4877, 0.2923, 0.4817, 0.2923, 0.4877, 0.2715, 0.4936, 0.2715, 0.4936, 0.2923, 0.4877, 0.2923, 0.4817, 0.2923, 0.4877, 0.2923, 0.4877, 0.3132, 0.4817, 0.3132, 0.4877, 0.2923, 0.4936, 0.2923, 0.4936, 0.3132, 0.4877, 0.3132, 0.4817, 0.3132, 0.4877, 0.3132, 0.4877, 0.334, 0.4817, 0.334, 0.4877, 0.3132, 0.4936, 0.3132, 0.4936, 0.334, 0.4877, 0.334, 0.4817, 0.334, 0.4877, 0.334, 0.4877, 0.3548, 0.4817, 0.3548, 0.4877, 0.334, 0.4936, 0.334, 0.4936, 0.3548, 0.4877, 0.3548, 0.4817, 0.3548, 0.4877, 0.3548, 0.4877, 0.3757, 0.4817, 0.3757, 0.4877, 0.3548, 0.4936, 0.3548, 0.4936, 0.3757, 0.4877, 0.3757, 0.4817, 0.3757, 0.4877, 0.3757, 0.4877, 0.3965, 0.4817, 0.3965, 0.4877, 0.3757, 0.4936, 0.3757, 0.4936, 0.3965, 0.4877, 0.3965, 0.4817, 0.3965, 0.4877, 0.3965, 0.4877, 0.4173, 0.4817, 0.4173, 0.4877, 0.3965, 0.4936, 0.3965, 0.4936, 0.4173, 0.4877, 0.4173, 0.4817, 0.4173, 0.4877, 0.4173, 0.4877, 0.4382, 0.4817, 0.4382, 0.4877, 0.4173, 0.4936, 0.4173, 0.4936, 0.4382, 0.4877, 0.4382, 0.4817, 0.4382, 0.4877, 0.4382, 0.4877, 0.459, 0.4817, 0.459, 0.4877, 0.4382, 0.4936, 0.4382, 0.4936, 0.459, 0.4877, 0.459, 0.4817, 0.4729, 0.4877, 0.4729, 0.4877, 0.4798, 0.4817, 0.4798, 0.4877, 0.4729, 0.4936, 0.4729, 0.4936, 0.4798, 0.4877, 0.4798, 0.4877, 0.7771, 0.4936, 0.7771, 0.4936, 0.7841, 0.4877, 0.7841, 0.4936, 0.7841, 0.4877, 0.7841, 0.4877, 0.7841, 0.4936, 0.7841, 0.4877, 0.7771, 0.4936, 0.7771, 0.4936, 0.7771, 0.4877, 0.7771, 0.4877, 0.7841, 0.4877, 0.7771, 0.4877, 0.7771, 0.4877, 0.7841, 0.4877, 0.4659, 0.4936, 0.4659, 0.4936, 0.4729, 0.4877, 0.4729, 0.4936, 0.4659, 0.4936, 0.4729, 0.4936, 0.4729, 0.4936, 0.4659, 0.4936, 0.4729, 0.4877, 0.4729, 0.4877, 0.4729, 0.4936, 0.4729, 0.4877, 0.4659, 0.4936, 0.4659, 0.4936, 0.4659, 0.4877, 0.4659, 0.3924, 0.4173, 0.4103, 0.4173, 0.4103, 0.4382, 0.3924, 0.4382, 0.4103, 0.4173, 0.4282, 0.4173, 0.4282, 0.4382, 0.4103, 0.4382, 0.4282, 0.4173, 0.446, 0.4173, 0.446, 0.4382, 0.4282, 0.4382, 0.446, 0.4173, 0.4639, 0.4173, 0.4639, 0.4382, 0.446, 0.4382, 0.4639, 0.4173, 0.4817, 0.4173, 0.4817, 0.4382, 0.4639, 0.4382, 0.5174, 0.4173, 0.5353, 0.4173, 0.5353, 0.4382, 0.5174, 0.4382, 0.5353, 0.4173, 0.5532, 0.4173, 0.5532, 0.4382, 0.5353, 0.4382, 0.5532, 0.4173, 0.571, 0.4173, 0.571, 0.4382, 0.5532, 0.4382, 0.571, 0.4173, 0.5889, 0.4173, 0.5889, 0.4382, 0.571, 0.4382, 0.5889, 0.4173, 0.6067, 0.4173, 0.6067, 0.4382, 0.5889, 0.4382, 0.3924, 0.3965, 0.4103, 0.3965, 0.4103, 0.4173, 0.3924, 0.4173, 0.4103, 0.3965, 0.4282, 0.3965, 0.4282, 0.4173, 0.4103, 0.4173, 0.4282, 0.3965, 0.446, 0.3965, 0.446, 0.4173, 0.4282, 0.4173, 0.446, 0.3965, 0.4639, 0.3965, 0.4639, 0.4173, 0.446, 0.4173, 0.4639, 0.3965, 0.4817, 0.3965, 0.4817, 0.4173, 0.4639, 0.4173, 0.5174, 0.3965, 0.5353, 0.3965, 0.5353, 0.4173, 0.5174, 0.4173, 0.5353, 0.3965, 0.5532, 0.3965, 0.5532, 0.4173, 0.5353, 0.4173, 0.5532, 0.3965, 0.571, 0.3965, 0.571, 0.4173, 0.5532, 0.4173, 0.571, 0.3965, 0.5889, 0.3965, 0.5889, 0.4173, 0.571, 0.4173, 0.5889, 0.3965, 0.6067, 0.3965, 0.6067, 0.4173, 0.5889, 0.4173, 0.3924, 0.3132, 0.4103, 0.3132, 0.4103, 0.334, 0.3924, 0.334, 0.4103, 0.3132, 0.4282, 0.3132, 0.4282, 0.334, 0.4103, 0.334, 0.4282, 0.3132, 0.446, 0.3132, 0.446, 0.334, 0.4282, 0.334, 0.446, 0.3132, 0.4639, 0.3132, 0.4639, 0.334, 0.446, 0.334, 0.4639, 0.3132, 0.4817, 0.3132, 0.4817, 0.334, 0.4639, 0.334, 0.5174, 0.3132, 0.5353, 0.3132, 0.5353, 0.334, 0.5174, 0.334, 0.5353, 0.3132, 0.5532, 0.3132, 0.5532, 0.334, 0.5353, 0.334, 0.5532, 0.3132, 0.571, 0.3132, 0.571, 0.334, 0.5532, 0.334, 0.571, 0.3132, 0.5889, 0.3132, 0.5889, 0.334, 0.571, 0.334, 0.5889, 0.3132, 0.6067, 0.3132, 0.6067, 0.334, 0.5889, 0.334, 0.3924, 0.2923, 0.4103, 0.2923, 0.4103, 0.3132, 0.3924, 0.3132, 0.4103, 0.2923, 0.4282, 0.2923, 0.4282, 0.3132, 0.4103, 0.3132, 0.4282, 0.2923, 0.446, 0.2923, 0.446, 0.3132, 0.4282, 0.3132, 0.446, 0.2923, 0.4639, 0.2923, 0.4639, 0.3132, 0.446, 0.3132, 0.4639, 0.2923, 0.4817, 0.2923, 0.4817, 0.3132, 0.4639, 0.3132, 0.5174, 0.2923, 0.5353, 0.2923, 0.5353, 0.3132, 0.5174, 0.3132, 0.5353, 0.2923, 0.5532, 0.2923, 0.5532, 0.3132, 0.5353, 0.3132, 0.5532, 0.2923, 0.571, 0.2923, 0.571, 0.3132, 0.5532, 0.3132, 0.571, 0.2923, 0.5889, 0.2923, 0.5889, 0.3132, 0.571, 0.3132, 0.5889, 0.2923, 0.6067, 0.2923, 0.6067, 0.3132, 0.5889, 0.3132, 0.3924, 0.4173, 0.3924, 0.3965, 0.3924, 0.3965, 0.3924, 0.4173, 0.3924, 0.2923, 0.4103, 0.2923, 0.4103, 0.2923, 0.3924, 0.2923, 0.6067, 0.4382, 0.5889, 0.4382, 0.5889, 0.4382, 0.6067, 0.4382, 0.5889, 0.3965, 0.6067, 0.3965, 0.6067, 0.3965, 0.5889, 0.3965, 0.5889, 0.4382, 0.571, 0.4382, 0.571, 0.4382, 0.5889, 0.4382, 0.571, 0.3965, 0.5889, 0.3965, 0.5889, 0.3965, 0.571, 0.3965, 0.571, 0.4382, 0.5532, 0.4382, 0.5532, 0.4382, 0.571, 0.4382, 0.5532, 0.3965, 0.571, 0.3965, 0.571, 0.3965, 0.5532, 0.3965, 0.5532, 0.4382, 0.5353, 0.4382, 0.5353, 0.4382, 0.5532, 0.4382, 0.4817, 0.3132, 0.4817, 0.334, 0.4817, 0.334, 0.4817, 0.3132, 0.5353, 0.3965, 0.5532, 0.3965, 0.5532, 0.3965, 0.5353, 0.3965, 0.4817, 0.3965, 0.4817, 0.4173, 0.4817, 0.4173, 0.4817, 0.3965, 0.5353, 0.4382, 0.5174, 0.4382, 0.5174, 0.4382, 0.5353, 0.4382, 0.5174, 0.3965, 0.5353, 0.3965, 0.5353, 0.3965, 0.5174, 0.3965, 0.5174, 0.334, 0.5174, 0.3132, 0.5174, 0.3132, 0.5174, 0.334, 0.5174, 0.4173, 0.5174, 0.3965, 0.5174, 0.3965, 0.5174, 0.4173, 0.4877, 0.7841, 0.4877, 0.7771, 0.4877, 0.7771, 0.4877, 0.7841, 0.4877, 0.7841, 0.4877, 0.7771, 0.4877, 0.7771, 0.4877, 0.7841, 0.4877, 0.7841, 0.4877, 0.7771, 0.4877, 0.7771, 0.4877, 0.7841, 0.4877, 0.7841, 0.4877, 0.7771, 0.4877, 0.7771, 0.4877, 0.7841, 0.4877, 0.7771, 0.4936, 0.7771, 0.4936, 0.7771, 0.4877, 0.7771, 0.4877, 0.7771, 0.4936, 0.7771, 0.4936, 0.7771, 0.4877, 0.7771, 0.4877, 0.7771, 0.4936, 0.7771, 0.4936, 0.7771, 0.4877, 0.7771, 0.4877, 0.7771, 0.4936, 0.7771, 0.4936, 0.7771, 0.4877, 0.7771, 0.4936, 0.7841, 0.4877, 0.7841, 0.4877, 0.7841, 0.4936, 0.7841, 0.4936, 0.7841, 0.4877, 0.7841, 0.4877, 0.7841, 0.4936, 0.7841, 0.4936, 0.7841, 0.4877, 0.7841, 0.4877, 0.7841, 0.4936, 0.7841, 0.4936, 0.7841, 0.4877, 0.7841, 0.4877, 0.7841, 0.4936, 0.7841, 0.4936, 0.7771, 0.4936, 0.7841, 0.4936, 0.7841, 0.4936, 0.7771, 0.4936, 0.7771, 0.4936, 0.7841, 0.4936, 0.7841, 0.4936, 0.7771, 0.4936, 0.7771, 0.4936, 0.7841, 0.4936, 0.7841, 0.4936, 0.7771, 0.4936, 0.7771, 0.4936, 0.7841, 0.4936, 0.7841, 0.4936, 0.7771, 0.4877, 0.4659, 0.4936, 0.4659, 0.4936, 0.4659, 0.4877, 0.4659, 0.4877, 0.4659, 0.4936, 0.4659, 0.4936, 0.4659, 0.4877, 0.4659, 0.4877, 0.4659, 0.4936, 0.4659, 0.4936, 0.4659, 0.4877, 0.4659, 0.4877, 0.4659, 0.4936, 0.4659, 0.4936, 0.4659, 0.4877, 0.4659, 0.4936, 0.4729, 0.4877, 0.4729, 0.4877, 0.4729, 0.4936, 0.4729, 0.4936, 0.4729, 0.4877, 0.4729, 0.4877, 0.4729, 0.4936, 0.4729, 0.4936, 0.4729, 0.4877, 0.4729, 0.4877, 0.4729, 0.4936, 0.4729, 0.4936, 0.4729, 0.4877, 0.4729, 0.4877, 0.4729, 0.4936, 0.4729, 0.4936, 0.4659, 0.4936, 0.4729, 0.4936, 0.4729, 0.4936, 0.4659, 0.4936, 0.4659, 0.4936, 0.4729, 0.4936, 0.4729, 0.4936, 0.4659, 0.4936, 0.4659, 0.4936, 0.4729, 0.4936, 0.4729, 0.4936, 0.4659, 0.4936, 0.4659, 0.4936, 0.4729, 0.4936, 0.4729, 0.4936, 0.4659, 0.4877, 0.4729, 0.4877, 0.4659, 0.4877, 0.4659, 0.4877, 0.4729, 0.4877, 0.4729, 0.4877, 0.4659, 0.4877, 0.4659, 0.4877, 0.4729, 0.4877, 0.4729, 0.4877, 0.4659, 0.4877, 0.4659, 0.4877, 0.4729, 0.4877, 0.4729, 0.4877, 0.4659, 0.4877, 0.4659, 0.4877, 0.4729, 0.3924, 0.8952, 0.4103, 0.8952, 0.4103, 0.916, 0.3924, 0.916, 0.4103, 0.8952, 0.4282, 0.8952, 0.4282, 0.916, 0.4103, 0.916, 0.4282, 0.8952, 0.446, 0.8952, 0.446, 0.916, 0.4282, 0.916, 0.446, 0.8952, 0.4639, 0.8952, 0.4639, 0.916, 0.446, 0.916, 0.4639, 0.8952, 0.4817, 0.8952, 0.4817, 0.916, 0.4639, 0.916, 0.5174, 0.8952, 0.5353, 0.8952, 0.5353, 0.916, 0.5174, 0.916, 0.5353, 0.8952, 0.5532, 0.8952, 0.5532, 0.916, 0.5353, 0.916, 0.5532, 0.8952, 0.571, 0.8952, 0.571, 0.916, 0.5532, 0.916, 0.571, 0.8952, 0.5889, 0.8952, 0.5889, 0.916, 0.571, 0.916, 0.5889, 0.8952, 0.6067, 0.8952, 0.6067, 0.916, 0.5889, 0.916, 0.3924, 0.8327, 0.4103, 0.8327, 0.4103, 0.8535, 0.3924, 0.8535, 0.4103, 0.8327, 0.4282, 0.8327, 0.4282, 0.8535, 0.4103, 0.8535, 0.4282, 0.8327, 0.446, 0.8327, 0.446, 0.8535, 0.4282, 0.8535, 0.446, 0.8327, 0.4639, 0.8327, 0.4639, 0.8535, 0.446, 0.8535, 0.4639, 0.8327, 0.4817, 0.8327, 0.4817, 0.8535, 0.4639, 0.8535, 0.5174, 0.8327, 0.5353, 0.8327, 0.5353, 0.8535, 0.5174, 0.8535, 0.5353, 0.8327, 0.5532, 0.8327, 0.5532, 0.8535, 0.5353, 0.8535, 0.5532, 0.8327, 0.571, 0.8327, 0.571, 0.8535, 0.5532, 0.8535, 0.571, 0.8327, 0.5889, 0.8327, 0.5889, 0.8535, 0.571, 0.8535, 0.5889, 0.8327, 0.6067, 0.8327, 0.6067, 0.8535, 0.5889, 0.8535, 0.5532, 0.8535, 0.5353, 0.8535, 0.5353, 0.8535, 0.5532, 0.8535, 0.5174, 0.8952, 0.5353, 0.8952, 0.5353, 0.8952, 0.5174, 0.8952, 0.4817, 0.8327, 0.4817, 0.8535, 0.4817, 0.8535, 0.4817, 0.8327, 0.5353, 0.8327, 0.5532, 0.8327, 0.5532, 0.8327, 0.5353, 0.8327, 0.5353, 0.8535, 0.5174, 0.8535, 0.5174, 0.8535, 0.5353, 0.8535, 0.5174, 0.8327, 0.5353, 0.8327, 0.5353, 0.8327, 0.5174, 0.8327, 0.4817, 0.8952, 0.4817, 0.916, 0.4817, 0.916, 0.4817, 0.8952, 0.5174, 0.8535, 0.5174, 0.8327, 0.5174, 0.8327, 0.5174, 0.8535, 0.4817, 0.916, 0.4639, 0.916, 0.4639, 0.916, 0.4817, 0.916, 0.4639, 0.8952, 0.4817, 0.8952, 0.4817, 0.8952, 0.4639, 0.8952, 0.5174, 0.916, 0.5174, 0.8952, 0.5174, 0.8952, 0.5174, 0.916, 0.4639, 0.916, 0.446, 0.916, 0.446, 0.916, 0.4639, 0.916, 0.4817, 0.8535, 0.4639, 0.8535, 0.4639, 0.8535, 0.4817, 0.8535, 0.446, 0.8952, 0.4639, 0.8952, 0.4639, 0.8952, 0.446, 0.8952, 0.4639, 0.8327, 0.4817, 0.8327, 0.4817, 0.8327, 0.4639, 0.8327, 0.446, 0.916, 0.4282, 0.916, 0.4282, 0.916, 0.446, 0.916, 0.4639, 0.8535, 0.446, 0.8535, 0.446, 0.8535, 0.4639, 0.8535, 0.4282, 0.8952, 0.446, 0.8952, 0.446, 0.8952, 0.4282, 0.8952, 0.446, 0.8327, 0.4639, 0.8327, 0.4639, 0.8327, 0.446, 0.8327, 0.4282, 0.916, 0.4103, 0.916, 0.4103, 0.916, 0.4282, 0.916, 0.446, 0.8535, 0.4282, 0.8535, 0.4282, 0.8535, 0.446, 0.8535, 0.4103, 0.8952, 0.4282, 0.8952, 0.4282, 0.8952, 0.4103, 0.8952, 0.4282, 0.8327, 0.446, 0.8327, 0.446, 0.8327, 0.4282, 0.8327, 0.4103, 0.916, 0.3924, 0.916, 0.3924, 0.916, 0.4103, 0.916, 0.4282, 0.8535, 0.4103, 0.8535, 0.4103, 0.8535, 0.4282, 0.8535, 0.3924, 0.8952, 0.4103, 0.8952, 0.4103, 0.8952, 0.3924, 0.8952, 0.6067, 0.8327, 0.6067, 0.8535, 0.6067, 0.8535, 0.6067, 0.8327, 0.4103, 0.8327, 0.4282, 0.8327, 0.4282, 0.8327, 0.4103, 0.8327, 0.3924, 0.4382, 0.4103, 0.4382, 0.4103, 0.459, 0.3924, 0.459, 0.4103, 0.4382, 0.4282, 0.4382, 0.4282, 0.459, 0.4103, 0.459, 0.4282, 0.4382, 0.446, 0.4382, 0.446, 0.459, 0.4282, 0.459, 0.446, 0.4382, 0.4639, 0.4382, 0.4639, 0.459, 0.446, 0.459, 0.4639, 0.4382, 0.4817, 0.4382, 0.4817, 0.459, 0.4639, 0.459, 0.5174, 0.4382, 0.5353, 0.4382, 0.5353, 0.459, 0.5174, 0.459, 0.5353, 0.4382, 0.5532, 0.4382, 0.5532, 0.459, 0.5353, 0.459, 0.5532, 0.4382, 0.571, 0.4382, 0.571, 0.459, 0.5532, 0.459, 0.571, 0.4382, 0.5889, 0.4382, 0.5889, 0.459, 0.571, 0.459, 0.5889, 0.4382, 0.6067, 0.4382, 0.6067, 0.459, 0.5889, 0.459, 0.3924, 0.334, 0.4103, 0.334, 0.4103, 0.3548, 0.3924, 0.3548, 0.4103, 0.334, 0.4282, 0.334, 0.4282, 0.3548, 0.4103, 0.3548, 0.4282, 0.334, 0.446, 0.334, 0.446, 0.3548, 0.4282, 0.3548, 0.446, 0.334, 0.4639, 0.334, 0.4639, 0.3548, 0.446, 0.3548, 0.4639, 0.334, 0.4817, 0.334, 0.4817, 0.3548, 0.4639, 0.3548, 0.5174, 0.334, 0.5353, 0.334, 0.5353, 0.3548, 0.5174, 0.3548, 0.5353, 0.334, 0.5532, 0.334, 0.5532, 0.3548, 0.5353, 0.3548, 0.5532, 0.334, 0.571, 0.334, 0.571, 0.3548, 0.5532, 0.3548, 0.571, 0.334, 0.5889, 0.334, 0.5889, 0.3548, 0.571, 0.3548, 0.5889, 0.334, 0.6067, 0.334, 0.6067, 0.3548, 0.5889, 0.3548, 0.4282, 0.459, 0.4103, 0.459, 0.4103, 0.459, 0.4282, 0.459, 0.4639, 0.3548, 0.446, 0.3548, 0.446, 0.3548, 0.4639, 0.3548, 0.4103, 0.4382, 0.4282, 0.4382, 0.4282, 0.4382, 0.4103, 0.4382, 0.446, 0.334, 0.4639, 0.334, 0.4639, 0.334, 0.446, 0.334, 0.4103, 0.459, 0.3924, 0.459, 0.3924, 0.459, 0.4103, 0.459, 0.446, 0.3548, 0.4282, 0.3548, 0.4282, 0.3548, 0.446, 0.3548, 0.3924, 0.459, 0.3924, 0.4382, 0.3924, 0.4382, 0.3924, 0.459, 0.3924, 0.4382, 0.4103, 0.4382, 0.4103, 0.4382, 0.3924, 0.4382, 0.4282, 0.334, 0.446, 0.334, 0.446, 0.334, 0.4282, 0.334, 0.4282, 0.3548, 0.4103, 0.3548, 0.4103, 0.3548, 0.4282, 0.3548, 0.4103, 0.334, 0.4282, 0.334, 0.4282, 0.334, 0.4103, 0.334, 0.4103, 0.3548, 0.3924, 0.3548, 0.3924, 0.3548, 0.4103, 0.3548, 0.6067, 0.459, 0.5889, 0.459, 0.5889, 0.459, 0.6067, 0.459, 0.3924, 0.334, 0.4103, 0.334, 0.4103, 0.334, 0.3924, 0.334, 0.5889, 0.4382, 0.6067, 0.4382, 0.6067, 0.4382, 0.5889, 0.4382, 0.4817, 0.334, 0.4817, 0.3548, 0.4817, 0.3548, 0.4817, 0.334, 0.5889, 0.459, 0.571, 0.459, 0.571, 0.459, 0.5889, 0.459, 0.571, 0.4382, 0.5889, 0.4382, 0.5889, 0.4382, 0.571, 0.4382, 0.571, 0.459, 0.5532, 0.459, 0.5532, 0.459, 0.571, 0.459, 0.6067, 0.3548, 0.5889, 0.3548, 0.5889, 0.3548, 0.6067, 0.3548, 0.5532, 0.4382, 0.571, 0.4382, 0.571, 0.4382, 0.5532, 0.4382, 0.5889, 0.334, 0.6067, 0.334, 0.6067, 0.334, 0.5889, 0.334, 0.5174, 0.3548, 0.5174, 0.334, 0.5174, 0.334, 0.5174, 0.3548, 0.4817, 0.4382, 0.4817, 0.459, 0.4817, 0.459, 0.4817, 0.4382, 0.5532, 0.459, 0.5353, 0.459, 0.5353, 0.459, 0.5532, 0.459, 0.5889, 0.3548, 0.571, 0.3548, 0.571, 0.3548, 0.5889, 0.3548, 0.5353, 0.4382, 0.5532, 0.4382, 0.5532, 0.4382, 0.5353, 0.4382, 0.571, 0.334, 0.5889, 0.334, 0.5889, 0.334, 0.571, 0.334])
me_cube_001.materials.append(mat_material_001)
me_cube_001.materials.append(mat_material_002)
me_cube_001.materials.append(mat_material_003)
me_cube_001.update()
me_cube_002 = bpy.data.meshes.new('Cube.002')
me_cube_002.from_pydata([(-1.0, -1.0, -1.0), (-1.0, -1.0, 1.0), (-1.0, 1.0, -1.0), (-1.0, 1.0, 1.0), (1.0, -1.0, -1.0), (1.0, -1.0, 1.0), (1.0, 1.0, -1.0), (1.0, 1.0, 1.0), (-1.0, -1.0, 0.9583), (-1.0, 1.0, 0.9583), (1.0, 1.0, 0.9583), (1.0, -1.0, 0.9583), (63.15, -1.0, 1.0), (63.15, 1.0, 1.0), (63.15, 1.0, 0.9583), (63.15, -1.0, 0.9583), (61.11, -1.0, 1.0), (61.11, 1.0, 1.0), (61.11, 1.0, 0.9583), (61.11, -1.0, 0.9583), (63.15, 1.0, -1.001), (63.15, -1.0, -1.001), (61.11, 1.0, -1.001), (61.11, -1.0, -1.001)], [], [(8, 1, 3, 9), (9, 3, 7, 10), (17, 16, 12, 13), (11, 5, 1, 8), (2, 6, 4, 0), (7, 3, 1, 5), (4, 11, 8, 0), (6, 10, 11, 4), (2, 9, 10, 6), (0, 8, 9, 2), (14, 13, 12, 15), (18, 14, 20, 22), (16, 19, 15, 12), (18, 17, 13, 14), (10, 7, 17, 18), (5, 11, 19, 16), (11, 10, 18, 19), (7, 5, 16, 17), (23, 22, 20, 21), (15, 19, 23, 21), (14, 15, 21, 20), (19, 18, 22, 23)])
_uv = me_cube_002.uv_layers.new(name='UVMap')
_uv.uv.foreach_set('vector', [0.6198, 0.0, 0.625, 0.0, 0.625, 0.25, 0.6198, 0.25, 0.6198, 0.25, 0.625, 0.25, 0.625, 0.5, 0.6198, 0.5, 0.625, 0.5, 0.625, 0.75, 0.625, 0.75, 0.625, 0.5, 0.6198, 0.75, 0.625, 0.75, 0.625, 1.0, 0.6198, 1.0, 0.125, 0.5, 0.375, 0.5, 0.375, 0.75, 0.125, 0.75, 0.625, 0.5, 0.875, 0.5, 0.875, 0.75, 0.625, 0.75, 0.375, 0.75, 0.6198, 0.75, 0.6198, 1.0, 0.375, 1.0, 0.375, 0.5, 0.6198, 0.5, 0.6198, 0.75, 0.375, 0.75, 0.375, 0.25, 0.6198, 0.25, 0.6198, 0.5, 0.375, 0.5, 0.375, 0.0, 0.6198, 0.0, 0.6198, 0.25, 0.375, 0.25, 0.6198, 0.5, 0.625, 0.5, 0.625, 0.75, 0.6198, 0.75, 0.6198, 0.5, 0.6198, 0.5, 0.6198, 0.5, 0.6198, 0.5, 0.625, 0.75, 0.6198, 0.75, 0.6198, 0.75, 0.625, 0.75, 0.6198, 0.5, 0.625, 0.5, 0.625, 0.5, 0.6198, 0.5, 0.6198, 0.5, 0.625, 0.5, 0.625, 0.5, 0.6198, 0.5, 0.625, 0.75, 0.6198, 0.75, 0.6198, 0.75, 0.625, 0.75, 0.6198, 0.75, 0.6198, 0.5, 0.6198, 0.5, 0.6198, 0.75, 0.625, 0.5, 0.625, 0.75, 0.625, 0.75, 0.625, 0.5, 0.6198, 0.75, 0.6198, 0.5, 0.6198, 0.5, 0.6198, 0.75, 0.6198, 0.75, 0.6198, 0.75, 0.6198, 0.75, 0.6198, 0.75, 0.6198, 0.5, 0.6198, 0.75, 0.6198, 0.75, 0.6198, 0.5, 0.6198, 0.75, 0.6198, 0.5, 0.6198, 0.5, 0.6198, 0.75])
me_cube_002.materials.append(mat_material_004)
me_cube_002.update()

# ---- objects
ob_cube = bpy.data.objects.new('Cube', me_cube_001)
ob_cube_001 = bpy.data.objects.new('Cube.001', me_cube_002)

# ---- transforms, parenting, visibility, modifiers, constraints
ob_cube.location = (0.03382, -6.751e-07, 5.024)
ob_cube.scale = (3.0, 0.2, 5.0)
ob_cube_001.location = (-3.072, -6.881e-07, 5.122)
ob_cube_001.scale = (0.1, 0.2, 5.1)

# ---- collection membership
col_singledoor.objects.link(ob_cube)
col_singledoor.objects.link(ob_cube_001)

# ---- scene / render settings (as saved in the file)
scene.frame_start = 1; scene.frame_end = 250; scene.frame_set(1)
scene.render.engine = 'BLENDER_EEVEE_NEXT'
bpy.context.view_layer.update()

# ---- added for rendering (the .blend has no active camera and no usable light): camera, sun
cam_auto = bpy.data.cameras.new('AutoCamera')
cam_auto.lens = 50.0
cam_auto.sensor_width = 36.0
cam_auto.clip_end = 1000.0
ob_auto_camera = bpy.data.objects.new('AutoCamera', cam_auto)
scene.collection.objects.link(ob_auto_camera)
ob_auto_camera.location = (11.2559, -13.4609, 14.0948)
ob_auto_camera.rotation_euler = (1.09748, -7.21219e-08, 0.694738)
scene.camera = ob_auto_camera
light_auto_sun = bpy.data.lights.new('AutoSun', 'SUN')
light_auto_sun.energy = 3.0
light_auto_sun.angle = 0.0523599
ob_auto_sun = bpy.data.objects.new('AutoSun', light_auto_sun)
scene.collection.objects.link(ob_auto_sun)
ob_auto_sun.rotation_euler = (0.872665, 0.174533, 0.523599)
bpy.context.view_layer.update()
